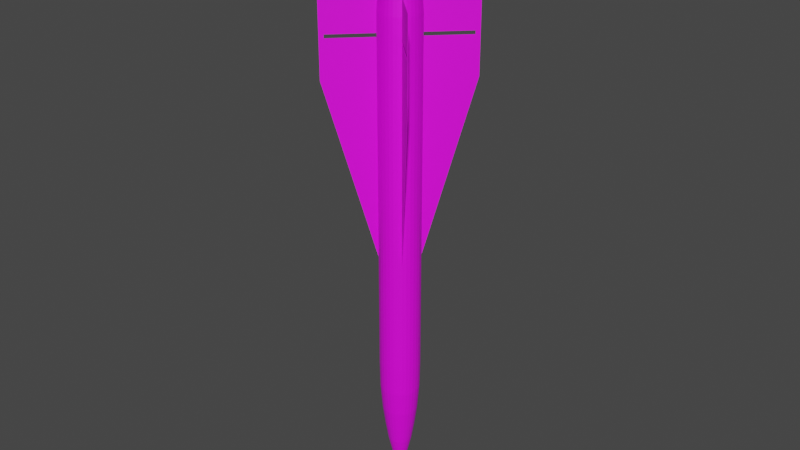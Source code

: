 # Source: MIM-23.blend  (saved by Blender 2.80.75; exported with 4.5.12 LTS)
import bpy
from mathutils import Matrix  # noqa: F401  (used for matrix-valued properties, if any)

bpy.ops.wm.read_factory_settings(use_empty=True)
scene = bpy.context.scene
scene.name = 'Scene'

# ---- collections
col_collection = bpy.data.collections.new('Collection'); scene.collection.children.link(col_collection)

# ---- images (referenced by path relative to the original .blend; pixels are not part of the script)
import os
ASSET_DIR = os.environ.get("B2B_ASSET_DIR", "")  # directory of the original .blend (textures are referenced by path, not embedded)
HERE = os.path.dirname(os.path.abspath(__file__))  # packed textures are extracted next to this script under _unpacked/

def load_image(name, relpath, width, height, colorspace="sRGB"):
    """Load a texture the original file referenced (path relative to the .blend, or extracted next to this script)."""
    p = next((c for c in (os.path.join(HERE, relpath), os.path.join(ASSET_DIR, relpath)) if relpath and os.path.exists(c)), "")
    if p:
        img = bpy.data.images.load(p, check_existing=True)
        img.name = name
    else:  # same state as the original file: an image datablock whose file is absent (Cycles renders it pink)
        img = bpy.data.images.new(name, width, height)
        img.source = "FILE"
        img.filepath = "//" + (relpath or name)
    img.colorspace_settings.name = colorspace
    return img
img_mim_23_png_001 = load_image('MIM-23.png.001', 'MIM-23.png', 1024, 1024, 'sRGB')

# ---- materials (node trees are filled in below, after node groups)
mat_mim_23 = bpy.data.materials.new('MIM-23')
mat_mim_23.use_transparent_shadow = False

# ---- material node trees
mat_mim_23.use_nodes = True; mat_mim_23.node_tree.nodes.clear()
_N = mat_mim_23.node_tree.nodes; _L = mat_mim_23.node_tree.links
n0 = _N.new('ShaderNodeOutputMaterial'); n0.name = 'Material Output'; n0.location = (300, 300)
n1 = _N.new('ShaderNodeBsdfPrincipled'); n1.name = 'Principled BSDF'; n1.location = (10, 300)
n1.distribution = 'GGX'
n1.subsurface_method = 'BURLEY'
n1.inputs[3].default_value = 1.45
n1.inputs[27].default_value = (0.0, 0.0, 0.0, 1.0)
n1.inputs[28].default_value = 1.0
n2 = _N.new('ShaderNodeTexImage'); n2.name = 'Image Texture'; n2.location = (-280, 280)
n2.image = img_mim_23_png_001
_L.new(n1.outputs[0], n0.inputs[0])
_L.new(n2.outputs[0], n1.inputs[0])
n0.is_active_output = True

# ---- world
world_world = bpy.data.worlds.new('World'); scene.world = world_world
world_world.use_nodes = True; world_world.node_tree.nodes.clear()
_N = world_world.node_tree.nodes; _L = world_world.node_tree.links
n0 = _N.new('ShaderNodeOutputWorld'); n0.name = 'World Output'; n0.location = (300, 300)
n1 = _N.new('ShaderNodeBackground'); n1.name = 'Background'; n1.location = (10, 300)
n1.inputs[0].default_value = (0.05088, 0.05088, 0.05088, 1.0)
_L.new(n1.outputs[0], n0.inputs[0])
n0.is_active_output = True
world_world.color = (0.05088, 0.05088, 0.05088)
world_world.use_sun_shadow = False
world_world.sun_shadow_jitter_overblur = 0.0

# ---- meshes
me_cylinder_001 = bpy.data.meshes.new('Cylinder.001')
me_cylinder_001.from_pydata([(0.009447, -3.22, 8.62), (0.009447, -3.439, 8.62), (0.009447, -3.22, 8.813), (0.009447, -3.439, 8.813), (-0.009447, -3.22, 8.62), (-0.009447, -3.439, 8.62), (-0.009447, -3.22, 8.813), (-0.009447, -3.439, 8.813), (0.01016, -0.9511, -2.082), (0.01016, -3.439, 6.752), (0.01016, -0.9511, 8.628), (0.01016, -3.439, 8.628), (-0.01016, -0.9511, -2.082), (-0.01016, -3.439, 6.752), (-0.01016, -0.9511, 8.628), (-0.01016, -3.439, 8.628), (-0.009389, -0.9151, 8.801), (-0.009389, -3.439, 8.801), (-0.009389, -0.9151, 10.59), (-0.009389, -3.439, 10.59), (0.009389, -0.9151, 8.801), (0.009389, -3.439, 8.801), (0.009389, -0.9151, 10.59), (0.009389, -3.439, 10.59), (0.009447, 3.22, 8.62), (0.009447, 3.439, 8.62), (0.009447, 3.22, 8.813), (0.009447, 3.439, 8.813), (-0.009447, 3.22, 8.62), (-0.009447, 3.439, 8.62), (-0.009447, 3.22, 8.813), (-0.009447, 3.439, 8.813), (0.01016, 0.9511, -2.082), (0.01016, 3.439, 6.752), (0.01016, 0.9511, 8.628), (0.01016, 3.439, 8.628), (-0.01016, 0.9511, -2.082), (-0.01016, 3.439, 6.752), (-0.01016, 0.9511, 8.628), (-0.01016, 3.439, 8.628), (-0.009389, 0.9151, 8.801), (-0.009389, 3.439, 8.801), (-0.009389, 0.9151, 10.59), (-0.009389, 3.439, 10.59), (0.009389, 0.9151, 8.801), (0.009389, 3.439, 8.801), (0.009389, 0.9151, 10.59), (0.009389, 3.439, 10.59), (-3.22, -0.009448, 8.62), (-3.439, -0.009448, 8.62), (-3.22, -0.009448, 8.813), (-3.439, -0.009448, 8.813), (-3.22, 0.009447, 8.62), (-3.439, 0.009447, 8.62), (-3.22, 0.009447, 8.813), (-3.439, 0.009447, 8.813), (-0.9511, -0.01016, -2.082), (-3.439, -0.01016, 6.752), (-0.9511, -0.01016, 8.628), (-3.439, -0.01016, 8.628), (-0.9511, 0.01016, -2.082), (-3.439, 0.01016, 6.752), (-0.9511, 0.01016, 8.628), (-3.439, 0.01016, 8.628), (-0.9151, 0.00939, 8.801), (-3.439, 0.009389, 8.801), (-0.9151, 0.00939, 10.59), (-3.439, 0.009389, 10.59), (-0.9151, -0.009389, 8.801), (-3.439, -0.00939, 8.801), (-0.9151, -0.009389, 10.59), (-3.439, -0.00939, 10.59), (3.22, -0.009446, 8.62), (3.439, -0.009446, 8.62), (3.22, -0.009446, 8.813), (3.439, -0.009446, 8.813), (3.22, 0.009449, 8.62), (3.439, 0.009449, 8.62), (3.22, 0.009449, 8.813), (3.439, 0.009449, 8.813), (0.9511, -0.01016, -2.082), (3.439, -0.01016, 6.752), (0.9511, -0.01016, 8.628), (3.439, -0.01016, 8.628), (0.9511, 0.01016, -2.082), (3.439, 0.01017, 6.752), (0.9511, 0.01016, 8.628), (3.439, 0.01017, 8.628), (0.9151, 0.00939, 8.801), (3.439, 0.009391, 8.801), (0.9151, 0.00939, 10.59), (3.439, 0.009391, 10.59), (0.9151, -0.009389, 8.801), (3.439, -0.009388, 8.801), (0.9151, -0.009389, 10.59), (3.439, -0.009388, 10.59), (-1.499e-15, 1.0, -7.752), (1.938e-15, 1.0, 9.728), (0.1951, 0.9808, -7.752), (0.1951, 0.9808, 9.728), (0.3827, 0.9239, -7.752), (0.3827, 0.9239, 9.728), (0.5556, 0.8315, -7.752), (0.5556, 0.8315, 9.728), (0.7071, 0.7071, -7.752), (0.7071, 0.7071, 9.728), (0.8315, 0.5556, -7.752), (0.8315, 0.5556, 9.728), (0.9239, 0.3827, -7.752), (0.9239, 0.3827, 9.728), (0.9808, 0.1951, -7.752), (0.9808, 0.1951, 9.728), (1.0, -4.343e-07, -7.752), (1.0, 7.344e-07, 9.728), (0.9808, -0.1951, -7.752), (0.9808, -0.1951, 9.728), (0.9239, -0.3827, -7.752), (0.9239, -0.3827, 9.728), (0.8315, -0.5556, -7.752), (0.8315, -0.5556, 9.728), (0.7071, -0.7071, -7.752), (0.7071, -0.7071, 9.728), (0.5556, -0.8315, -7.752), (0.5556, -0.8315, 9.728), (0.3827, -0.9239, -7.752), (0.3827, -0.9239, 9.728), (0.1951, -0.9808, -7.752), (0.1951, -0.9808, 9.728), (-3.258e-07, -1.0, -7.752), (-3.258e-07, -1.0, 9.728), (-0.1951, -0.9808, -7.752), (-0.1951, -0.9808, 9.728), (-0.3827, -0.9239, -7.752), (-0.3827, -0.9239, 9.728), (-0.5556, -0.8315, -7.752), (-0.5556, -0.8315, 9.728), (-0.7071, -0.7071, -7.752), (-0.7071, -0.7071, 9.728), (-0.8315, -0.5556, -7.752), (-0.8315, -0.5556, 9.728), (-0.9239, -0.3827, -7.752), (-0.9239, -0.3827, 9.728), (-0.9808, -0.1951, -7.752), (-0.9808, -0.1951, 9.728), (-1.0, 4.558e-07, -7.752), (-1.0, 1.625e-06, 9.728), (-0.9808, 0.1951, -7.752), (-0.9808, 0.1951, 9.728), (-0.9239, 0.3827, -7.752), (-0.9239, 0.3827, 9.728), (-0.8315, 0.5556, -7.752), (-0.8315, 0.5556, 9.728), (-0.7071, 0.7071, -7.752), (-0.7071, 0.7071, 9.728), (-0.5556, 0.8315, -7.752), (-0.5556, 0.8315, 9.728), (-0.3827, 0.9239, -7.752), (-0.3827, 0.9239, 9.728), (-0.1951, 0.9808, -7.752), (-0.1951, 0.9808, 9.728), (2.952e-09, 0.9688, -9.17), (0.189, 0.9502, -9.17), (0.3707, 0.895, -9.17), (0.5382, 0.8055, -9.17), (0.685, 0.685, -9.17), (0.8055, 0.5382, -9.17), (0.895, 0.3707, -9.17), (0.9502, 0.189, -9.17), (0.9688, -4.268e-07, -9.17), (0.9502, -0.189, -9.17), (0.895, -0.3707, -9.17), (0.8055, -0.5382, -9.17), (0.685, -0.685, -9.17), (0.5382, -0.8055, -9.17), (0.3707, -0.895, -9.17), (0.189, -0.9502, -9.17), (-3.127e-07, -0.9688, -9.17), (-0.189, -0.9502, -9.17), (-0.3707, -0.895, -9.17), (-0.5382, -0.8055, -9.17), (-0.685, -0.685, -9.17), (-0.8055, -0.5382, -9.17), (-0.895, -0.3707, -9.17), (-0.9502, -0.189, -9.17), (-0.9688, 4.355e-07, -9.17), (-0.9502, 0.189, -9.17), (-0.895, 0.3707, -9.17), (-0.8055, 0.5382, -9.17), (-0.685, 0.685, -9.17), (-0.5382, 0.8055, -9.17), (-0.3707, 0.895, -9.17), (-0.189, 0.9502, -9.17), (8.052e-09, 0.8657, -10.43), (0.1689, 0.8491, -10.43), (0.3313, 0.7998, -10.43), (0.481, 0.7198, -10.43), (0.6121, 0.6121, -10.43), (0.7198, 0.481, -10.43), (0.7998, 0.3313, -10.43), (0.8491, 0.1689, -10.43), (0.8657, -4.047e-07, -10.43), (0.8491, -0.1689, -10.43), (0.7998, -0.3313, -10.43), (0.7198, -0.481, -10.43), (0.6121, -0.6121, -10.43), (0.481, -0.7198, -10.43), (0.3313, -0.7998, -10.43), (0.1689, -0.8491, -10.43), (-2.74e-07, -0.8657, -10.43), (-0.1689, -0.8491, -10.43), (-0.3313, -0.7998, -10.43), (-0.481, -0.7198, -10.43), (-0.6121, -0.6121, -10.43), (-0.7198, -0.481, -10.43), (-0.7998, -0.3313, -10.43), (-0.8491, -0.1689, -10.43), (-0.8657, 3.658e-07, -10.43), (-0.8491, 0.1689, -10.43), (-0.7998, 0.3313, -10.43), (-0.7198, 0.481, -10.43), (-0.6121, 0.6121, -10.43), (-0.481, 0.7198, -10.43), (-0.3313, 0.7998, -10.43), (-0.1689, 0.8491, -10.43), (8.852e-07, 0.7308, -11.44), (0.1426, 0.7168, -11.44), (0.2797, 0.6752, -11.44), (0.406, 0.6076, -11.44), (0.5167, 0.5167, -11.44), (0.6076, 0.406, -11.44), (0.6752, 0.2797, -11.44), (0.7168, 0.1426, -11.44), (0.7308, -3.756e-07, -11.44), (0.7168, -0.1426, -11.44), (0.6752, -0.2797, -11.44), (0.6076, -0.406, -11.44), (0.5167, -0.5167, -11.44), (0.406, -0.6076, -11.44), (0.2797, -0.6752, -11.44), (0.1426, -0.7168, -11.44), (6.47e-07, -0.7308, -11.44), (-0.1426, -0.7168, -11.44), (-0.2797, -0.6752, -11.44), (-0.406, -0.6076, -11.44), (-0.5167, -0.5167, -11.44), (-0.6076, -0.406, -11.44), (-0.6752, -0.2797, -11.44), (-0.7168, -0.1426, -11.44), (-0.7308, 2.749e-07, -11.44), (-0.7168, 0.1426, -11.44), (-0.6752, 0.2797, -11.44), (-0.6076, 0.406, -11.44), (-0.5167, 0.5167, -11.44), (-0.406, 0.6076, -11.44), (-0.2797, 0.6752, -11.44), (-0.1426, 0.7168, -11.44), (2.403e-08, 0.5839, -12.34), (0.1139, 0.5727, -12.34), (0.2234, 0.5394, -12.34), (0.3244, 0.4855, -12.34), (0.4129, 0.4129, -12.34), (0.4855, 0.3244, -12.34), (0.5394, 0.2234, -12.34), (0.5727, 0.1139, -12.34), (0.5839, -3.494e-07, -12.34), (0.5727, -0.1139, -12.34), (0.5394, -0.2234, -12.34), (0.4855, -0.3244, -12.34), (0.4129, -0.4129, -12.34), (0.3244, -0.4855, -12.34), (0.2234, -0.5394, -12.34), (0.1139, -0.5727, -12.34), (-1.662e-07, -0.5839, -12.34), (-0.1139, -0.5727, -12.34), (-0.2234, -0.5394, -12.34), (-0.3244, -0.4855, -12.34), (-0.4129, -0.4129, -12.34), (-0.4855, -0.3244, -12.34), (-0.5394, -0.2234, -12.34), (-0.5727, -0.1139, -12.34), (-0.5839, 1.703e-07, -12.34), (-0.5727, 0.1139, -12.34), (-0.5394, 0.2234, -12.34), (-0.4855, 0.3244, -12.34), (-0.4129, 0.4129, -12.34), (-0.3244, 0.4855, -12.34), (-0.2234, 0.5394, -12.34), (-0.1139, 0.5727, -12.34), (2.625e-06, 0.4069, -13.11), (0.07938, 0.399, -13.11), (0.1557, 0.3759, -13.11), (0.226, 0.3383, -13.11), (0.2877, 0.2877, -13.11), (0.3383, 0.226, -13.11), (0.3759, 0.1557, -13.11), (0.399, 0.07937, -13.11), (0.4069, -3.127e-07, -13.11), (0.399, -0.07937, -13.11), (0.3759, -0.1557, -13.11), (0.3383, -0.226, -13.11), (0.2877, -0.2877, -13.11), (0.226, -0.3383, -13.11), (0.1557, -0.3759, -13.11), (0.07938, -0.399, -13.11), (2.492e-06, -0.4069, -13.11), (-0.07937, -0.399, -13.11), (-0.1557, -0.3759, -13.11), (-0.226, -0.3383, -13.11), (-0.2877, -0.2877, -13.11), (-0.3383, -0.226, -13.11), (-0.3759, -0.1557, -13.11), (-0.399, -0.07937, -13.11), (-0.4069, 4.949e-08, -13.11), (-0.399, 0.07937, -13.11), (-0.3759, 0.1557, -13.11), (-0.3383, 0.226, -13.11), (-0.2877, 0.2877, -13.11), (-0.226, 0.3383, -13.11), (-0.1557, 0.3759, -13.11), (-0.07937, 0.399, -13.11), (2.641e-06, 0.2273, -13.81), (0.04435, 0.223, -13.81), (0.08699, 0.21, -13.81), (0.1263, 0.189, -13.81), (0.1607, 0.1607, -13.81), (0.189, 0.1263, -13.81), (0.21, 0.08699, -13.81), (0.223, 0.04435, -13.81), (0.2273, -2.718e-07, -13.81), (0.223, -0.04435, -13.81), (0.21, -0.08699, -13.81), (0.189, -0.1263, -13.81), (0.1607, -0.1607, -13.81), (0.1263, -0.189, -13.81), (0.08699, -0.21, -13.81), (0.04435, -0.223, -13.81), (2.567e-06, -0.2273, -13.81), (-0.04435, -0.223, -13.81), (-0.08699, -0.21, -13.81), (-0.1263, -0.189, -13.81), (-0.1607, -0.1607, -13.81), (-0.189, -0.1263, -13.81), (-0.21, -0.08699, -13.81), (-0.223, -0.04435, -13.81), (-0.2273, -6.947e-08, -13.81), (-0.223, 0.04435, -13.81), (-0.21, 0.08699, -13.81), (-0.189, 0.1263, -13.81), (-0.1607, 0.1607, -13.81), (-0.1263, 0.189, -13.81), (-0.08699, 0.21, -13.81), (-0.04435, 0.223, -13.81), (6.107e-06, -2.286e-07, -14.44), (-0.294, 0.7099, 13.48), (-0.4269, 0.6389, 13.48), (-0.5433, 0.5433, 13.48), (-0.6389, 0.4269, 13.48), (-0.7099, 0.294, 13.48), (-0.7536, 0.1499, 13.48), (-0.7684, 1.471e-06, 13.48), (-0.7536, -0.1499, 13.48), (-0.7099, -0.294, 13.48), (-0.6389, -0.4269, 13.48), (-0.5433, -0.5433, 13.48), (-0.4269, -0.6389, 13.48), (-0.294, -0.7099, 13.48), (-0.1499, -0.7536, 13.48), (-1.953e-06, -0.7684, 13.48), (0.1499, -0.7536, 13.48), (0.294, -0.7099, 13.48), (0.4269, -0.6389, 13.48), (0.5433, -0.5433, 13.48), (0.6389, -0.4269, 13.48), (0.7099, -0.294, 13.48), (0.7536, -0.1499, 13.48), (0.7684, 7.875e-07, 13.48), (0.7536, 0.1499, 13.48), (0.7099, 0.294, 13.48), (0.6389, 0.4269, 13.48), (0.5433, 0.5433, 13.48), (0.4269, 0.6389, 13.48), (0.294, 0.7099, 13.48), (0.1499, 0.7536, 13.48), (-1.703e-06, 0.7684, 13.48), (-0.1499, 0.7536, 13.48), (-0.2797, 0.6752, 13.79), (-0.406, 0.6077, 13.79), (-0.5168, 0.5168, 13.79), (-0.6077, 0.4061, 13.79), (-0.6752, 0.2797, 13.79), (-0.7168, 0.1426, 13.79), (-0.7309, 1.434e-06, 13.79), (-0.7168, -0.1426, 13.79), (-0.6752, -0.2797, 13.79), (-0.6077, -0.406, 13.79), (-0.5168, -0.5168, 13.79), (-0.4061, -0.6077, 13.79), (-0.2797, -0.6752, 13.79), (-0.1426, -0.7168, 13.79), (-1.946e-06, -0.7309, 13.79), (0.1426, -0.7168, 13.79), (0.2797, -0.6752, 13.79), (0.406, -0.6077, 13.79), (0.5168, -0.5168, 13.79), (0.6077, -0.406, 13.79), (0.6752, -0.2797, 13.79), (0.7168, -0.1426, 13.79), (0.7309, 7.801e-07, 13.79), (0.7168, 0.1426, 13.79), (0.6752, 0.2797, 13.79), (0.6077, 0.406, 13.79), (0.5168, 0.5168, 13.79), (0.406, 0.6077, 13.79), (0.2797, 0.6752, 13.79), (0.1426, 0.7168, 13.79), (-1.719e-06, 0.7309, 13.79), (-0.1426, 0.7168, 13.79), (0.6389, 0.4269, 13.79), (0.5433, 0.5433, 13.79), (0.7099, 0.294, 13.79), (0.7536, 0.1499, 13.79), (0.7684, 7.875e-07, 13.79), (0.7536, -0.1499, 13.79), (0.7099, -0.294, 13.79), (0.6389, -0.4269, 13.79), (0.5433, -0.5433, 13.79), (0.4269, -0.6389, 13.79), (0.294, -0.7099, 13.79), (0.1499, -0.7536, 13.79), (-1.953e-06, -0.7684, 13.79), (-0.1499, -0.7536, 13.79), (-0.294, -0.7099, 13.79), (-0.4269, -0.6389, 13.79), (-0.5433, -0.5433, 13.79), (-0.6389, -0.4269, 13.79), (-0.7099, -0.294, 13.79), (-0.7536, -0.1499, 13.79), (-0.7684, 1.471e-06, 13.79), (-0.7536, 0.1499, 13.79), (-0.7099, 0.294, 13.79), (-0.6389, 0.4269, 13.79), (-0.5433, 0.5433, 13.79), (-0.4269, 0.6389, 13.79), (-0.294, 0.7099, 13.79), (-0.1499, 0.7536, 13.79), (-1.703e-06, 0.7684, 13.79), (0.4269, 0.6389, 13.79), (0.294, 0.7099, 13.79), (0.1499, 0.7536, 13.79), (0.1244, 0.0831, 11.78), (0.1058, 0.1058, 11.78), (0.1382, 0.05724, 11.78), (0.1467, 0.02918, 11.78), (0.1496, 6.582e-07, 11.78), (0.1467, -0.02918, 11.78), (0.1382, -0.05724, 11.78), (0.1244, -0.0831, 11.78), (0.1058, -0.1058, 11.78), (0.0831, -0.1244, 11.78), (0.05724, -0.1382, 11.78), (0.02918, -0.1467, 11.78), (-9.768e-08, -0.1496, 11.78), (-0.02918, -0.1467, 11.78), (-0.05724, -0.1382, 11.78), (-0.0831, -0.1244, 11.78), (-0.1058, -0.1058, 11.78), (-0.1244, -0.0831, 11.78), (-0.1382, -0.05724, 11.78), (-0.1467, -0.02918, 11.78), (-0.1496, 8.249e-07, 11.78), (-0.1467, 0.02918, 11.78), (-0.1382, 0.05724, 11.78), (-0.1244, 0.0831, 11.78), (-0.1058, 0.1058, 11.78), (-0.0831, 0.1244, 11.78), (-0.05724, 0.1382, 11.78), (-0.02918, 0.1467, 11.78), (-2.468e-07, 0.1496, 11.78), (0.0831, 0.1244, 11.78), (0.05724, 0.1382, 11.78), (0.02918, 0.1467, 11.78), (0.6077, 0.406, 11.78), (0.5168, 0.5168, 11.78), (0.6752, 0.2797, 11.78), (0.7168, 0.1426, 11.78), (0.7309, 7.801e-07, 11.78), (0.7168, -0.1426, 11.78), (0.6752, -0.2797, 11.78), (0.6077, -0.406, 11.78), (0.5168, -0.5168, 11.78), (0.406, -0.6077, 11.78), (0.2797, -0.6752, 11.78), (0.1426, -0.7168, 11.78), (-2.239e-07, -0.7309, 11.78), (-0.1426, -0.7168, 11.78), (-0.2797, -0.6752, 11.78), (-0.406, -0.6077, 11.78), (-0.5168, -0.5168, 11.78), (-0.6077, -0.406, 11.78), (-0.6752, -0.2797, 11.78), (-0.7168, -0.1426, 11.78), (-0.7309, 1.434e-06, 11.78), (-0.7168, 0.1426, 11.78), (-0.6752, 0.2797, 11.78), (-0.6077, 0.4061, 11.78), (-0.5168, 0.5168, 11.78), (-0.406, 0.6077, 11.78), (-0.2797, 0.6752, 11.78), (-0.1426, 0.7168, 11.78), (3.455e-09, 0.7309, 11.78), (0.406, 0.6077, 11.78), (0.2797, 0.6752, 11.78), (0.1426, 0.7168, 11.78), (0.5633, 0.3764, 13.78), (0.4791, 0.4791, 13.78), (0.6259, 0.2593, 13.78), (0.6645, 0.1322, 13.78), (0.6775, 2.888e-07, 13.78), (0.6645, -0.1322, 13.78), (0.6259, -0.2593, 13.78), (0.5633, -0.3764, 13.78), (0.4791, -0.4791, 13.78), (0.3764, -0.5633, 13.78), (0.2593, -0.6259, 13.78), (0.1322, -0.6645, 13.78), (-1.287e-05, -0.6775, 13.78), (-0.1322, -0.6645, 13.78), (-0.2593, -0.6259, 13.78), (-0.3764, -0.5633, 13.78), (-0.4791, -0.4791, 13.78), (-0.5633, -0.3764, 13.78), (-0.6259, -0.2593, 13.78), (-0.6645, -0.1322, 13.78), (-0.6775, 9.958e-07, 13.78), (-0.6645, 0.1322, 13.78), (-0.6259, 0.2593, 13.78), (-0.5633, 0.3764, 13.78), (-0.4791, 0.4791, 13.78), (-0.3764, 0.5633, 13.78), (-0.2593, 0.6259, 13.78), (-0.1322, 0.6645, 13.78), (-1.358e-05, 0.6775, 13.78), (0.3764, 0.5633, 13.78), (0.2593, 0.6259, 13.78), (0.1322, 0.6645, 13.78), (0.597, 0.3989, 13.78), (0.5077, 0.5077, 13.78), (0.6633, 0.2748, 13.78), (0.7042, 0.1401, 13.78), (0.718, 2.377e-07, 13.78), (0.7042, -0.1401, 13.78), (0.6633, -0.2748, 13.78), (0.597, -0.3989, 13.78), (0.5077, -0.5077, 13.78), (0.3989, -0.597, 13.78), (0.2747, -0.6633, 13.78), (0.1401, -0.7042, 13.78), (-1.289e-05, -0.718, 13.78), (-0.1401, -0.7042, 13.78), (-0.2748, -0.6633, 13.78), (-0.3989, -0.597, 13.78), (-0.5077, -0.5077, 13.78), (-0.597, -0.3989, 13.78), (-0.6633, -0.2748, 13.78), (-0.7042, -0.1401, 13.78), (-0.718, 1.037e-06, 13.78), (-0.7042, 0.1401, 13.78), (-0.6633, 0.2748, 13.78), (-0.597, 0.3989, 13.78), (-0.5077, 0.5077, 13.78), (-0.3989, 0.597, 13.78), (-0.2748, 0.6633, 13.78), (-0.1401, 0.7042, 13.78), (-1.361e-05, 0.718, 13.78), (0.3989, 0.597, 13.78), (0.2747, 0.6633, 13.78), (0.1401, 0.7042, 13.78), (0.1001, 0.06689, 11.81), (0.08513, 0.08514, 11.81), (0.1112, 0.04608, 11.81), (0.1181, 0.02349, 11.81), (0.1204, 5.497e-07, 11.81), (0.1181, -0.02349, 11.81), (0.1112, -0.04608, 11.81), (0.1001, -0.06689, 11.81), (0.08513, -0.08514, 11.81), (0.06689, -0.1001, 11.81), (0.04607, -0.1112, 11.81), (0.02349, -0.1181, 11.81), (-3.569e-06, -0.1204, 11.81), (-0.02349, -0.1181, 11.81), (-0.04608, -0.1112, 11.81), (-0.0669, -0.1001, 11.81), (-0.08514, -0.08514, 11.81), (-0.1001, -0.06689, 11.81), (-0.1112, -0.04608, 11.81), (-0.1181, -0.02349, 11.81), (-0.1204, 6.753e-07, 11.81), (-0.1181, 0.02349, 11.81), (-0.1112, 0.04608, 11.81), (-0.1001, 0.06689, 11.81), (-0.08514, 0.08514, 11.81), (-0.0669, 0.1001, 11.81), (-0.04608, 0.1112, 11.81), (-0.02349, 0.1181, 11.81), (-3.695e-06, 0.1204, 11.81), (0.06689, 0.1001, 11.81), (0.04607, 0.1112, 11.81), (0.02349, 0.1181, 11.81)], [], [(0, 2, 3, 1), (2, 3, 7, 6), (6, 4, 5, 7), (4, 5, 1, 0), (2, 0, 4, 6), (7, 5, 1, 3), (8, 10, 11, 9), (10, 14, 15, 11), (14, 12, 13, 15), (12, 8, 9, 13), (15, 13, 9, 11), (16, 17, 19, 18), (18, 19, 23, 22), (22, 23, 21, 20), (20, 21, 17, 16), (23, 19, 17, 21), (24, 25, 27, 26), (26, 30, 31, 27), (30, 31, 29, 28), (28, 24, 25, 29), (26, 30, 28, 24), (31, 27, 25, 29), (32, 33, 35, 34), (34, 35, 39, 38), (38, 39, 37, 36), (36, 37, 33, 32), (39, 35, 33, 37), (40, 42, 43, 41), (42, 46, 47, 43), (46, 44, 45, 47), (44, 40, 41, 45), (47, 45, 41, 43), (48, 50, 51, 49), (50, 51, 55, 54), (54, 52, 53, 55), (52, 53, 49, 48), (50, 48, 52, 54), (55, 53, 49, 51), (56, 58, 59, 57), (58, 62, 63, 59), (62, 60, 61, 63), (60, 56, 57, 61), (63, 61, 57, 59), (64, 65, 67, 66), (66, 67, 71, 70), (70, 71, 69, 68), (68, 69, 65, 64), (71, 67, 65, 69), (72, 73, 75, 74), (74, 78, 79, 75), (78, 79, 77, 76), (76, 72, 73, 77), (74, 78, 76, 72), (79, 75, 73, 77), (80, 81, 83, 82), (82, 83, 87, 86), (86, 87, 85, 84), (84, 85, 81, 80), (87, 83, 81, 85), (88, 90, 91, 89), (90, 94, 95, 91), (94, 92, 93, 95), (92, 88, 89, 93), (95, 93, 89, 91), (96, 97, 99, 98), (98, 99, 101, 100), (100, 101, 103, 102), (102, 103, 105, 104), (104, 105, 107, 106), (106, 107, 109, 108), (108, 109, 111, 110), (110, 111, 113, 112), (112, 113, 115, 114), (114, 115, 117, 116), (116, 117, 119, 118), (118, 119, 121, 120), (120, 121, 123, 122), (122, 123, 125, 124), (124, 125, 127, 126), (126, 127, 129, 128), (128, 129, 131, 130), (130, 131, 133, 132), (132, 133, 135, 134), (134, 135, 137, 136), (136, 137, 139, 138), (138, 139, 141, 140), (140, 141, 143, 142), (142, 143, 145, 144), (144, 145, 147, 146), (146, 147, 149, 148), (148, 149, 151, 150), (150, 151, 153, 152), (152, 153, 155, 154), (154, 155, 157, 156), (109, 107, 378, 377), (156, 157, 159, 158), (158, 159, 97, 96), (98, 100, 162, 161), (175, 176, 208, 207), (116, 118, 171, 170), (134, 136, 180, 179), (152, 154, 189, 188), (108, 110, 167, 166), (126, 128, 176, 175), (144, 146, 185, 184), (100, 102, 163, 162), (118, 120, 172, 171), (136, 138, 181, 180), (154, 156, 190, 189), (110, 112, 168, 167), (128, 130, 177, 176), (146, 148, 186, 185), (102, 104, 164, 163), (120, 122, 173, 172), (138, 140, 182, 181), (156, 158, 191, 190), (112, 114, 169, 168), (130, 132, 178, 177), (148, 150, 187, 186), (104, 106, 165, 164), (122, 124, 174, 173), (140, 142, 183, 182), (96, 98, 161, 160), (158, 96, 160, 191), (114, 116, 170, 169), (132, 134, 179, 178), (150, 152, 188, 187), (106, 108, 166, 165), (124, 126, 175, 174), (142, 144, 184, 183), (210, 211, 243, 242), (162, 163, 195, 194), (189, 190, 222, 221), (176, 177, 209, 208), (163, 164, 196, 195), (190, 191, 223, 222), (177, 178, 210, 209), (164, 165, 197, 196), (191, 160, 192, 223), (178, 179, 211, 210), (165, 166, 198, 197), (179, 180, 212, 211), (166, 167, 199, 198), (180, 181, 213, 212), (167, 168, 200, 199), (181, 182, 214, 213), (168, 169, 201, 200), (182, 183, 215, 214), (169, 170, 202, 201), (183, 184, 216, 215), (170, 171, 203, 202), (184, 185, 217, 216), (171, 172, 204, 203), (185, 186, 218, 217), (172, 173, 205, 204), (186, 187, 219, 218), (173, 174, 206, 205), (160, 161, 193, 192), (187, 188, 220, 219), (174, 175, 207, 206), (161, 162, 194, 193), (188, 189, 221, 220), (245, 246, 278, 277), (197, 198, 230, 229), (211, 212, 244, 243), (198, 199, 231, 230), (212, 213, 245, 244), (199, 200, 232, 231), (213, 214, 246, 245), (200, 201, 233, 232), (214, 215, 247, 246), (201, 202, 234, 233), (215, 216, 248, 247), (202, 203, 235, 234), (216, 217, 249, 248), (203, 204, 236, 235), (217, 218, 250, 249), (204, 205, 237, 236), (218, 219, 251, 250), (205, 206, 238, 237), (192, 193, 225, 224), (219, 220, 252, 251), (206, 207, 239, 238), (193, 194, 226, 225), (220, 221, 253, 252), (207, 208, 240, 239), (194, 195, 227, 226), (221, 222, 254, 253), (208, 209, 241, 240), (195, 196, 228, 227), (222, 223, 255, 254), (209, 210, 242, 241), (196, 197, 229, 228), (223, 192, 224, 255), (280, 281, 313, 312), (232, 233, 265, 264), (246, 247, 279, 278), (233, 234, 266, 265), (247, 248, 280, 279), (234, 235, 267, 266), (248, 249, 281, 280), (235, 236, 268, 267), (249, 250, 282, 281), (236, 237, 269, 268), (250, 251, 283, 282), (237, 238, 270, 269), (224, 225, 257, 256), (251, 252, 284, 283), (238, 239, 271, 270), (225, 226, 258, 257), (252, 253, 285, 284), (239, 240, 272, 271), (226, 227, 259, 258), (253, 254, 286, 285), (240, 241, 273, 272), (227, 228, 260, 259), (254, 255, 287, 286), (241, 242, 274, 273), (228, 229, 261, 260), (255, 224, 256, 287), (242, 243, 275, 274), (229, 230, 262, 261), (243, 244, 276, 275), (230, 231, 263, 262), (244, 245, 277, 276), (231, 232, 264, 263), (288, 289, 321, 320), (267, 268, 300, 299), (281, 282, 314, 313), (268, 269, 301, 300), (282, 283, 315, 314), (269, 270, 302, 301), (256, 257, 289, 288), (283, 284, 316, 315), (270, 271, 303, 302), (257, 258, 290, 289), (284, 285, 317, 316), (271, 272, 304, 303), (258, 259, 291, 290), (285, 286, 318, 317), (272, 273, 305, 304), (259, 260, 292, 291), (286, 287, 319, 318), (273, 274, 306, 305), (260, 261, 293, 292), (287, 256, 288, 319), (274, 275, 307, 306), (261, 262, 294, 293), (275, 276, 308, 307), (262, 263, 295, 294), (276, 277, 309, 308), (263, 264, 296, 295), (277, 278, 310, 309), (264, 265, 297, 296), (278, 279, 311, 310), (265, 266, 298, 297), (279, 280, 312, 311), (266, 267, 299, 298), (323, 324, 352), (315, 316, 348, 347), (302, 303, 335, 334), (289, 290, 322, 321), (316, 317, 349, 348), (303, 304, 336, 335), (290, 291, 323, 322), (317, 318, 350, 349), (304, 305, 337, 336), (291, 292, 324, 323), (318, 319, 351, 350), (305, 306, 338, 337), (292, 293, 325, 324), (319, 288, 320, 351), (306, 307, 339, 338), (293, 294, 326, 325), (307, 308, 340, 339), (294, 295, 327, 326), (308, 309, 341, 340), (295, 296, 328, 327), (309, 310, 342, 341), (296, 297, 329, 328), (310, 311, 343, 342), (297, 298, 330, 329), (311, 312, 344, 343), (298, 299, 331, 330), (312, 313, 345, 344), (299, 300, 332, 331), (313, 314, 346, 345), (300, 301, 333, 332), (314, 315, 347, 346), (301, 302, 334, 333), (117, 115, 374, 373), (350, 351, 352), (337, 338, 352), (324, 325, 352), (351, 320, 352), (338, 339, 352), (325, 326, 352), (339, 340, 352), (326, 327, 352), (340, 341, 352), (327, 328, 352), (341, 342, 352), (328, 329, 352), (342, 343, 352), (329, 330, 352), (343, 344, 352), (330, 331, 352), (344, 345, 352), (331, 332, 352), (345, 346, 352), (332, 333, 352), (346, 347, 352), (333, 334, 352), (320, 321, 352), (347, 348, 352), (334, 335, 352), (321, 322, 352), (348, 349, 352), (335, 336, 352), (322, 323, 352), (349, 350, 352), (336, 337, 352), (97, 159, 384, 383), (99, 97, 383, 382), (143, 141, 361, 360), (125, 123, 370, 369), (107, 105, 379, 378), (151, 149, 357, 356), (133, 131, 366, 365), (115, 113, 375, 374), (159, 157, 353, 384), (141, 139, 362, 361), (123, 121, 371, 370), (105, 103, 380, 379), (149, 147, 358, 357), (131, 129, 367, 366), (113, 111, 376, 375), (157, 155, 354, 353), (139, 137, 363, 362), (121, 119, 372, 371), (103, 101, 381, 380), (147, 145, 359, 358), (129, 127, 368, 367), (111, 109, 377, 376), (155, 153, 355, 354), (137, 135, 364, 363), (119, 117, 373, 372), (101, 99, 382, 381), (145, 143, 360, 359), (127, 125, 369, 368), (363, 364, 432, 433), (135, 133, 365, 364), (153, 151, 356, 355), (403, 404, 488, 489), (377, 378, 417, 419), (364, 365, 431, 432), (383, 384, 444, 445), (378, 379, 418, 417), (365, 366, 430, 431), (384, 353, 443, 444), (379, 380, 446, 418), (366, 367, 429, 430), (353, 354, 442, 443), (380, 381, 447, 446), (367, 368, 428, 429), (354, 355, 441, 442), (381, 382, 448, 447), (368, 369, 427, 428), (355, 356, 440, 441), (382, 383, 445, 448), (369, 370, 426, 427), (356, 357, 439, 440), (370, 371, 425, 426), (357, 358, 438, 439), (371, 372, 424, 425), (358, 359, 437, 438), (372, 373, 423, 424), (359, 360, 436, 437), (373, 374, 422, 423), (360, 361, 435, 436), (374, 375, 421, 422), (361, 362, 434, 435), (375, 376, 420, 421), (362, 363, 433, 434), (376, 377, 419, 420), (411, 410, 417, 418), (410, 409, 419, 417), (409, 408, 420, 419), (408, 407, 421, 420), (407, 406, 422, 421), (406, 405, 423, 422), (405, 404, 424, 423), (404, 403, 425, 424), (403, 402, 426, 425), (402, 401, 427, 426), (401, 400, 428, 427), (400, 399, 429, 428), (399, 398, 430, 429), (398, 397, 431, 430), (397, 396, 432, 431), (396, 395, 433, 432), (395, 394, 434, 433), (394, 393, 435, 434), (393, 392, 436, 435), (392, 391, 437, 436), (391, 390, 438, 437), (390, 389, 439, 438), (389, 388, 440, 439), (388, 387, 441, 440), (387, 386, 442, 441), (386, 385, 443, 442), (385, 416, 444, 443), (416, 415, 445, 444), (412, 411, 418, 446), (413, 412, 446, 447), (414, 413, 447, 448), (415, 414, 448, 445), (463, 462, 558, 559), (389, 390, 502, 503), (402, 403, 489, 490), (388, 389, 503, 504), (401, 402, 490, 491), (387, 388, 504, 505), (400, 401, 491, 492), (386, 387, 505, 506), (399, 400, 492, 493), (385, 386, 506, 507), (398, 399, 493, 494), (416, 385, 507, 508), (397, 398, 494, 495), (410, 411, 482, 481), (415, 416, 508, 509), (396, 397, 495, 496), (409, 410, 481, 483), (411, 412, 510, 482), (395, 396, 496, 497), (408, 409, 483, 484), (412, 413, 511, 510), (394, 395, 497, 498), (407, 408, 484, 485), (413, 414, 512, 511), (393, 394, 498, 499), (406, 407, 485, 486), (414, 415, 509, 512), (392, 393, 499, 500), (405, 406, 486, 487), (391, 392, 500, 501), (404, 405, 487, 488), (390, 391, 501, 502), (450, 449, 481, 482), (449, 451, 483, 481), (451, 452, 484, 483), (452, 453, 485, 484), (453, 454, 486, 485), (454, 455, 487, 486), (455, 456, 488, 487), (456, 457, 489, 488), (457, 458, 490, 489), (458, 459, 491, 490), (459, 460, 492, 491), (460, 461, 493, 492), (461, 462, 494, 493), (462, 463, 495, 494), (463, 464, 496, 495), (464, 465, 497, 496), (465, 466, 498, 497), (466, 467, 499, 498), (467, 468, 500, 499), (468, 469, 501, 500), (469, 470, 502, 501), (470, 471, 503, 502), (471, 472, 504, 503), (472, 473, 505, 504), (473, 474, 506, 505), (474, 475, 507, 506), (475, 476, 508, 507), (476, 477, 509, 508), (478, 450, 482, 510), (479, 478, 510, 511), (480, 479, 511, 512), (477, 480, 512, 509), (533, 532, 596, 597), (449, 450, 546, 545), (477, 476, 572, 573), (464, 463, 559, 560), (451, 449, 545, 547), (450, 478, 574, 546), (465, 464, 560, 561), (452, 451, 547, 548), (478, 479, 575, 574), (466, 465, 561, 562), (453, 452, 548, 549), (479, 480, 576, 575), (467, 466, 562, 563), (454, 453, 549, 550), (480, 477, 573, 576), (468, 467, 563, 564), (455, 454, 550, 551), (469, 468, 564, 565), (456, 455, 551, 552), (470, 469, 565, 566), (457, 456, 552, 553), (471, 470, 566, 567), (458, 457, 553, 554), (472, 471, 567, 568), (459, 458, 554, 555), (473, 472, 568, 569), (460, 459, 555, 556), (474, 473, 569, 570), (461, 460, 556, 557), (475, 474, 570, 571), (462, 461, 557, 558), (476, 475, 571, 572), (514, 513, 545, 546), (513, 515, 547, 545), (515, 516, 548, 547), (516, 517, 549, 548), (517, 518, 550, 549), (518, 519, 551, 550), (519, 520, 552, 551), (520, 521, 553, 552), (521, 522, 554, 553), (522, 523, 555, 554), (523, 524, 556, 555), (524, 525, 557, 556), (525, 526, 558, 557), (526, 527, 559, 558), (527, 528, 560, 559), (528, 529, 561, 560), (529, 530, 562, 561), (530, 531, 563, 562), (531, 532, 564, 563), (532, 533, 565, 564), (533, 534, 566, 565), (534, 535, 567, 566), (535, 536, 568, 567), (536, 537, 569, 568), (537, 538, 570, 569), (538, 539, 571, 570), (539, 540, 572, 571), (540, 541, 573, 572), (542, 514, 546, 574), (543, 542, 574, 575), (544, 543, 575, 576), (541, 544, 576, 573), (608, 605, 604, 603, 602, 601, 600, 599, 598, 597, 596, 595, 594, 593, 592, 591, 590, 589, 588, 587, 586, 585, 584, 583, 582, 581, 580, 579, 577, 578, 606, 607), (520, 519, 583, 584), (534, 533, 597, 598), (521, 520, 584, 585), (535, 534, 598, 599), (522, 521, 585, 586), (536, 535, 599, 600), (523, 522, 586, 587), (537, 536, 600, 601), (524, 523, 587, 588), (538, 537, 601, 602), (525, 524, 588, 589), (539, 538, 602, 603), (526, 525, 589, 590), (540, 539, 603, 604), (527, 526, 590, 591), (513, 514, 578, 577), (541, 540, 604, 605), (528, 527, 591, 592), (515, 513, 577, 579), (514, 542, 606, 578), (529, 528, 592, 593), (516, 515, 579, 580), (542, 543, 607, 606), (530, 529, 593, 594), (517, 516, 580, 581), (543, 544, 608, 607), (531, 530, 594, 595), (518, 517, 581, 582), (544, 541, 605, 608), (532, 531, 595, 596), (519, 518, 582, 583)])
_uv = me_cylinder_001.uv_layers.new(name='UVMap')
_uv.uv.foreach_set('vector', [0.0281, 0.423, 0.0281, 0.4305, 0.01963, 0.4305, 0.01963, 0.423, 0.153, 0.2803, 0.153, 0.2718, 0.1523, 0.2718, 0.1523, 0.2803, 0.0281, 0.4305, 0.0281, 0.423, 0.01963, 0.423, 0.01963, 0.4305, 0.1523, 0.2803, 0.1523, 0.2718, 0.153, 0.2718, 0.153, 0.2803, 0.153, 0.4305, 0.153, 0.423, 0.1523, 0.423, 0.1523, 0.4305, 0.1523, 0.4305, 0.1523, 0.423, 0.153, 0.423, 0.153, 0.4305, 0.1043, 0.3834, 0.1043, 0.1033, 0.03922, 0.1033, 0.03922, 0.1523, 0.1531, 0.3681, 0.1523, 0.3681, 0.1523, 0.2718, 0.1531, 0.2718, 0.1043, 0.1033, 0.1043, 0.3834, 0.03922, 0.1523, 0.03922, 0.1033, 0.1523, 0.009027, 0.1531, 0.009027, 0.1531, 0.3508, 0.1523, 0.3508, 0.1523, 0.4233, 0.1523, 0.3508, 0.1531, 0.3508, 0.1531, 0.4233, 0.1173, 0.43, 0.01963, 0.43, 0.01963, 0.4994, 0.1173, 0.4994, 0.1523, 0.3695, 0.1523, 0.2718, 0.153, 0.2718, 0.153, 0.3695, 0.1173, 0.4994, 0.01963, 0.4994, 0.01963, 0.43, 0.1173, 0.43, 0.153, 0.3695, 0.153, 0.2718, 0.1523, 0.2718, 0.1523, 0.3695, 0.153, 0.4994, 0.1523, 0.4994, 0.1523, 0.43, 0.153, 0.43, 0.2772, 0.423, 0.2857, 0.423, 0.2857, 0.4305, 0.2772, 0.4305, 0.153, 0.5294, 0.1523, 0.5294, 0.1523, 0.5379, 0.153, 0.5379, 0.2772, 0.4305, 0.2857, 0.4305, 0.2857, 0.423, 0.2772, 0.423, 0.1523, 0.5294, 0.153, 0.5294, 0.153, 0.5379, 0.1523, 0.5379, 0.153, 0.4305, 0.1523, 0.4305, 0.1523, 0.423, 0.153, 0.423, 0.1523, 0.4305, 0.153, 0.4305, 0.153, 0.423, 0.1523, 0.423, 0.2294, 0.3922, 0.162, 0.153, 0.162, 0.1021, 0.2294, 0.1021, 0.1531, 0.4416, 0.1531, 0.5379, 0.1523, 0.5379, 0.1523, 0.4416, 0.2294, 0.1021, 0.162, 0.1021, 0.162, 0.153, 0.2294, 0.3922, 0.1523, 0.009027, 0.1523, 0.3508, 0.1531, 0.3508, 0.1531, 0.009027, 0.1523, 0.4233, 0.1531, 0.4233, 0.1531, 0.3508, 0.1523, 0.3508, 0.1881, 0.43, 0.1881, 0.4994, 0.2857, 0.4994, 0.2857, 0.43, 0.1523, 0.4403, 0.153, 0.4403, 0.153, 0.5379, 0.1523, 0.5379, 0.1881, 0.4994, 0.1881, 0.43, 0.2857, 0.43, 0.2857, 0.4994, 0.153, 0.4403, 0.1523, 0.4403, 0.1523, 0.5379, 0.153, 0.5379, 0.153, 0.4994, 0.153, 0.43, 0.1523, 0.43, 0.1523, 0.4994, 0.0281, 0.423, 0.0281, 0.4305, 0.01963, 0.4305, 0.01963, 0.423, 0.0281, 0.4045, 0.01963, 0.4045, 0.01963, 0.4052, 0.0281, 0.4052, 0.0281, 0.4305, 0.0281, 0.423, 0.01963, 0.423, 0.01963, 0.4305, 0.0281, 0.4052, 0.01963, 0.4052, 0.01963, 0.4045, 0.0281, 0.4045, 0.1523, 0.4305, 0.1523, 0.423, 0.153, 0.423, 0.153, 0.4305, 0.153, 0.4305, 0.153, 0.423, 0.1523, 0.423, 0.1523, 0.4305, 0.1043, 0.3834, 0.1043, 0.1033, 0.03922, 0.1033, 0.03922, 0.1523, 0.1159, 0.4045, 0.1159, 0.4052, 0.01963, 0.4052, 0.01963, 0.4045, 0.1043, 0.1033, 0.1043, 0.3834, 0.03922, 0.1523, 0.03922, 0.1033, 0.1531, 0.009027, 0.1523, 0.009027, 0.1523, 0.3508, 0.1531, 0.3508, 0.1531, 0.4233, 0.1531, 0.3508, 0.1523, 0.3508, 0.1523, 0.4233, 0.1173, 0.43, 0.01963, 0.43, 0.01963, 0.4994, 0.1173, 0.4994, 0.1173, 0.4052, 0.01963, 0.4052, 0.01963, 0.4045, 0.1173, 0.4045, 0.1173, 0.4994, 0.01963, 0.4994, 0.01963, 0.43, 0.1173, 0.43, 0.1173, 0.4045, 0.01963, 0.4045, 0.01963, 0.4052, 0.1173, 0.4052, 0.1523, 0.4994, 0.153, 0.4994, 0.153, 0.43, 0.1523, 0.43, 0.2772, 0.423, 0.2857, 0.423, 0.2857, 0.4305, 0.2772, 0.4305, 0.2772, 0.4045, 0.2772, 0.4052, 0.2857, 0.4052, 0.2857, 0.4045, 0.2772, 0.4305, 0.2857, 0.4305, 0.2857, 0.423, 0.2772, 0.423, 0.2772, 0.4052, 0.2772, 0.4045, 0.2857, 0.4045, 0.2857, 0.4052, 0.1523, 0.4305, 0.153, 0.4305, 0.153, 0.423, 0.1523, 0.423, 0.153, 0.4305, 0.1523, 0.4305, 0.1523, 0.423, 0.153, 0.423, 0.3038, 0.3922, 0.2364, 0.153, 0.2364, 0.1021, 0.3038, 0.1021, 0.1895, 0.4045, 0.2857, 0.4045, 0.2857, 0.4052, 0.1895, 0.4052, 0.3076, 0.2791, 0.2403, 0.2791, 0.2403, 0.2283, 0.3076, -0.01101, 0.1531, 0.009027, 0.1531, 0.3508, 0.1523, 0.3508, 0.1523, 0.009027, 0.1531, 0.4233, 0.1523, 0.4233, 0.1523, 0.3508, 0.1531, 0.3508, 0.1881, 0.43, 0.1881, 0.4994, 0.2857, 0.4994, 0.2857, 0.43, 0.1881, 0.4052, 0.1881, 0.4045, 0.2857, 0.4045, 0.2857, 0.4052, 0.1881, 0.4994, 0.1881, 0.43, 0.2857, 0.43, 0.2857, 0.4994, 0.1881, 0.4045, 0.1881, 0.4052, 0.2857, 0.4052, 0.2857, 0.4045, 0.1523, 0.4994, 0.1523, 0.43, 0.153, 0.43, 0.153, 0.4994, 1.0, 0.01524, 1.0, 0.9844, 0.9896, 0.9844, 0.9896, 0.01524, 0.9896, 0.01524, 0.9896, 0.9844, 0.9791, 0.9844, 0.9791, 0.01524, 0.9791, 0.01524, 0.9791, 0.9844, 0.9687, 0.9844, 0.9687, 0.01524, 0.2777, 0.0008288, 0.2777, 0.4585, 0.2647, 0.4585, 0.2647, 0.0008538, 0.2647, 0.0008538, 0.2647, 0.4585, 0.2516, 0.4585, 0.2516, 0.0008789, 0.9478, 0.01524, 0.9478, 0.9844, 0.9373, 0.9844, 0.9373, 0.01524, 0.9373, 0.01524, 0.9373, 0.9844, 0.9269, 0.9844, 0.9269, 0.01524, 0.9269, 0.01524, 0.9269, 0.9844, 0.9164, 0.9844, 0.9164, 0.01524, 0.9164, 0.01524, 0.9164, 0.9844, 0.906, 0.9844, 0.906, 0.01524, 0.906, 0.01524, 0.906, 0.9844, 0.8955, 0.9844, 0.8955, 0.01524, 0.8955, 0.01524, 0.8955, 0.9844, 0.8851, 0.9844, 0.8851, 0.01524, 0.2774, 0.0008298, 0.2774, 0.4585, 0.2643, 0.4585, 0.2643, 0.0008548, 0.2643, 0.0008548, 0.2643, 0.4585, 0.2512, 0.4585, 0.2512, 0.0008799, 0.8642, 0.01524, 0.8642, 0.9844, 0.8537, 0.9844, 0.8537, 0.01524, 0.8537, 0.01524, 0.8537, 0.9844, 0.8433, 0.9844, 0.8433, 0.01524, 0.8433, 0.01524, 0.8433, 0.9844, 0.8328, 0.9844, 0.8328, 0.01524, 0.8328, 0.01524, 0.8328, 0.9844, 0.8224, 0.9844, 0.8224, 0.01524, 0.8224, 0.01524, 0.8224, 0.9844, 0.8119, 0.9844, 0.8119, 0.01524, 0.8119, 0.01524, 0.8119, 0.9844, 0.8015, 0.9844, 0.8015, 0.01524, 0.2778, 0.0008299, 0.2778, 0.4585, 0.2647, 0.4585, 0.2647, 0.0008548, 0.2647, 0.0008548, 0.2647, 0.4585, 0.2517, 0.4585, 0.2517, 0.0008799, 0.7806, 0.01524, 0.7806, 0.9844, 0.7702, 0.9844, 0.7702, 0.01524, 0.7702, 0.01524, 0.7702, 0.9844, 0.7597, 0.9844, 0.7597, 0.01524, 0.7597, 0.01524, 0.7597, 0.9844, 0.7493, 0.9844, 0.7493, 0.01524, 0.7493, 0.01524, 0.7493, 0.9844, 0.7388, 0.9844, 0.7388, 0.01524, 0.7388, 0.01524, 0.7388, 0.9844, 0.7284, 0.9844, 0.7284, 0.01524, 0.7284, 0.01524, 0.7284, 0.9844, 0.7179, 0.9844, 0.7179, 0.01524, 0.2775, 0.0008298, 0.2775, 0.4585, 0.2644, 0.4585, 0.2644, 0.0008547, 0.2644, 0.0008547, 0.2644, 0.4585, 0.2513, 0.4585, 0.2513, 0.0008798, 0.697, 0.01524, 0.697, 0.9844, 0.6866, 0.9844, 0.6866, 0.01524, 0.9172, 0.01195, 0.9598, 0.01195, 0.9281, 0.9157, 0.8954, 0.9157, 0.6866, 0.01524, 0.6866, 0.9844, 0.6761, 0.9844, 0.6761, 0.01524, 0.6761, 0.01524, 0.6761, 0.9844, 0.6657, 0.9844, 0.6657, 0.01524, 1.498, 1.046, 1.526, 1.046, 1.524, 0.8339, 1.497, 0.8339, 1.497, 0.8339, 1.469, 0.8339, 1.469, 0.6451, 1.494, 0.6451, 1.412, 1.046, 1.386, 1.046, 1.388, 0.8339, 1.413, 0.8339, 1.386, 1.046, 1.363, 1.046, 1.366, 0.8339, 1.388, 0.8339, 1.363, 1.046, 1.386, 1.046, 1.388, 0.8339, 1.366, 0.8339, 1.526, 1.046, 1.498, 1.046, 1.497, 0.8339, 1.524, 0.8339, 1.498, 1.046, 1.469, 1.046, 1.469, 0.8339, 1.497, 0.8339, 1.469, 1.046, 1.498, 1.046, 1.497, 0.8339, 1.469, 0.8339, 1.526, 1.046, 1.552, 1.046, 1.549, 0.8339, 1.524, 0.8339, 1.386, 1.046, 1.363, 1.046, 1.366, 0.8339, 1.388, 0.8339, 1.363, 1.046, 1.386, 1.046, 1.388, 0.8339, 1.366, 0.8339, 1.386, 1.046, 1.412, 1.046, 1.413, 0.8339, 1.388, 0.8339, 1.498, 1.046, 1.469, 1.046, 1.469, 0.8339, 1.497, 0.8339, 1.469, 1.046, 1.44, 1.046, 1.44, 0.8339, 1.469, 0.8339, 1.498, 1.046, 1.526, 1.046, 1.524, 0.8339, 1.497, 0.8339, 1.552, 1.046, 1.574, 1.046, 1.571, 0.8339, 1.549, 0.8339, 1.574, 1.046, 1.552, 1.046, 1.549, 0.8339, 1.571, 0.8339, 1.386, 1.046, 1.412, 1.046, 1.413, 0.8339, 1.388, 0.8339, 1.412, 1.046, 1.44, 1.046, 1.44, 0.8339, 1.413, 0.8339, 1.469, 1.046, 1.44, 1.046, 1.44, 0.8339, 1.469, 0.8339, 1.44, 1.046, 1.412, 1.046, 1.413, 0.8339, 1.44, 0.8339, 1.526, 1.046, 1.552, 1.046, 1.549, 0.8339, 1.524, 0.8339, 1.574, 1.046, 1.552, 1.046, 1.549, 0.8339, 1.571, 0.8339, 1.552, 1.046, 1.526, 1.046, 1.524, 0.8339, 1.549, 0.8339, 1.412, 1.046, 1.44, 1.046, 1.44, 0.8339, 1.413, 0.8339, 1.469, 1.046, 1.498, 1.046, 1.497, 0.8339, 1.469, 0.8339, 1.44, 1.046, 1.469, 1.046, 1.469, 0.8339, 1.44, 0.8339, 1.44, 1.046, 1.412, 1.046, 1.413, 0.8339, 1.44, 0.8339, 1.412, 1.046, 1.386, 1.046, 1.388, 0.8339, 1.413, 0.8339, 1.552, 1.046, 1.574, 1.046, 1.571, 0.8339, 1.549, 0.8339, 1.552, 1.046, 1.526, 1.046, 1.524, 0.8339, 1.549, 0.8339, 1.526, 1.046, 1.498, 1.046, 1.497, 0.8339, 1.524, 0.8339, 1.44, 1.046, 1.469, 1.046, 1.469, 0.8339, 1.44, 0.8339, 1.419, 0.6451, 1.397, 0.6451, 1.408, 0.495, 1.427, 0.495, 1.524, 0.8339, 1.549, 0.8339, 1.541, 0.6451, 1.518, 0.6451, 1.388, 0.8339, 1.413, 0.8339, 1.419, 0.6451, 1.397, 0.6451, 1.469, 0.8339, 1.44, 0.8339, 1.444, 0.6451, 1.469, 0.6451, 1.549, 0.8339, 1.571, 0.8339, 1.56, 0.6451, 1.541, 0.6451, 1.413, 0.8339, 1.44, 0.8339, 1.444, 0.6451, 1.419, 0.6451, 1.44, 0.8339, 1.413, 0.8339, 1.419, 0.6451, 1.444, 0.6451, 1.571, 0.8339, 1.549, 0.8339, 1.541, 0.6451, 1.56, 0.6451, 1.44, 0.8339, 1.469, 0.8339, 1.469, 0.6451, 1.444, 0.6451, 1.413, 0.8339, 1.388, 0.8339, 1.397, 0.6451, 1.419, 0.6451, 1.549, 0.8339, 1.524, 0.8339, 1.518, 0.6451, 1.541, 0.6451, 1.388, 0.8339, 1.366, 0.8339, 1.377, 0.6451, 1.397, 0.6451, 1.524, 0.8339, 1.497, 0.8339, 1.494, 0.6451, 1.518, 0.6451, 1.366, 0.8339, 1.388, 0.8339, 1.397, 0.6451, 1.377, 0.6451, 1.497, 0.8339, 1.469, 0.8339, 1.469, 0.6451, 1.494, 0.6451, 1.388, 0.8339, 1.413, 0.8339, 1.419, 0.6451, 1.397, 0.6451, 1.469, 0.8339, 1.44, 0.8339, 1.444, 0.6451, 1.469, 0.6451, 1.413, 0.8339, 1.44, 0.8339, 1.444, 0.6451, 1.419, 0.6451, 1.44, 0.8339, 1.413, 0.8339, 1.419, 0.6451, 1.444, 0.6451, 1.44, 0.8339, 1.469, 0.8339, 1.469, 0.6451, 1.444, 0.6451, 1.413, 0.8339, 1.388, 0.8339, 1.397, 0.6451, 1.419, 0.6451, 1.469, 0.8339, 1.497, 0.8339, 1.494, 0.6451, 1.469, 0.6451, 1.388, 0.8339, 1.366, 0.8339, 1.377, 0.6451, 1.397, 0.6451, 1.497, 0.8339, 1.524, 0.8339, 1.518, 0.6451, 1.494, 0.6451, 1.571, 0.8339, 1.549, 0.8339, 1.541, 0.6451, 1.56, 0.6451, 1.524, 0.8339, 1.549, 0.8339, 1.541, 0.6451, 1.518, 0.6451, 1.549, 0.8339, 1.524, 0.8339, 1.518, 0.6451, 1.541, 0.6451, 1.469, 0.8339, 1.497, 0.8339, 1.494, 0.6451, 1.469, 0.6451, 1.549, 0.8339, 1.571, 0.8339, 1.56, 0.6451, 1.541, 0.6451, 1.524, 0.8339, 1.497, 0.8339, 1.494, 0.6451, 1.518, 0.6451, 1.497, 0.8339, 1.524, 0.8339, 1.518, 0.6451, 1.494, 0.6451, 1.366, 0.8339, 1.388, 0.8339, 1.397, 0.6451, 1.377, 0.6451, 1.408, 0.495, 1.427, 0.495, 1.435, 0.3604, 1.42, 0.3604, 1.541, 0.6451, 1.518, 0.6451, 1.511, 0.495, 1.529, 0.495, 1.397, 0.6451, 1.377, 0.6451, 1.392, 0.495, 1.408, 0.495, 1.518, 0.6451, 1.494, 0.6451, 1.49, 0.495, 1.511, 0.495, 1.377, 0.6451, 1.397, 0.6451, 1.408, 0.495, 1.392, 0.495, 1.494, 0.6451, 1.469, 0.6451, 1.469, 0.495, 1.49, 0.495, 1.397, 0.6451, 1.419, 0.6451, 1.427, 0.495, 1.408, 0.495, 1.469, 0.6451, 1.444, 0.6451, 1.447, 0.495, 1.469, 0.495, 1.419, 0.6451, 1.444, 0.6451, 1.447, 0.495, 1.427, 0.495, 1.444, 0.6451, 1.419, 0.6451, 1.427, 0.495, 1.447, 0.495, 1.444, 0.6451, 1.469, 0.6451, 1.469, 0.495, 1.447, 0.495, 1.419, 0.6451, 1.397, 0.6451, 1.408, 0.495, 1.427, 0.495, 1.469, 0.6451, 1.494, 0.6451, 1.49, 0.495, 1.469, 0.495, 1.397, 0.6451, 1.377, 0.6451, 1.392, 0.495, 1.408, 0.495, 1.494, 0.6451, 1.518, 0.6451, 1.511, 0.495, 1.49, 0.495, 1.56, 0.6451, 1.541, 0.6451, 1.529, 0.495, 1.546, 0.495, 1.518, 0.6451, 1.541, 0.6451, 1.529, 0.495, 1.511, 0.495, 1.541, 0.6451, 1.518, 0.6451, 1.511, 0.495, 1.529, 0.495, 1.469, 0.6451, 1.494, 0.6451, 1.49, 0.495, 1.469, 0.495, 1.541, 0.6451, 1.56, 0.6451, 1.546, 0.495, 1.529, 0.495, 1.518, 0.6451, 1.494, 0.6451, 1.49, 0.495, 1.511, 0.495, 1.494, 0.6451, 1.518, 0.6451, 1.511, 0.495, 1.49, 0.495, 1.377, 0.6451, 1.397, 0.6451, 1.408, 0.495, 1.392, 0.495, 1.494, 0.6451, 1.469, 0.6451, 1.469, 0.495, 1.49, 0.495, 1.518, 0.6451, 1.541, 0.6451, 1.529, 0.495, 1.511, 0.495, 1.397, 0.6451, 1.419, 0.6451, 1.427, 0.495, 1.408, 0.495, 1.469, 0.6451, 1.444, 0.6451, 1.447, 0.495, 1.469, 0.495, 1.541, 0.6451, 1.56, 0.6451, 1.546, 0.495, 1.529, 0.495, 1.419, 0.6451, 1.444, 0.6451, 1.447, 0.495, 1.427, 0.495, 1.444, 0.6451, 1.419, 0.6451, 1.427, 0.495, 1.447, 0.495, 1.56, 0.6451, 1.541, 0.6451, 1.529, 0.495, 1.546, 0.495, 1.444, 0.6451, 1.469, 0.6451, 1.469, 0.495, 1.447, 0.495, 1.469, 0.3604, 1.486, 0.3604, 1.481, 0.2445, 1.469, 0.2445, 1.469, 0.495, 1.447, 0.495, 1.452, 0.3604, 1.469, 0.3604, 1.427, 0.495, 1.447, 0.495, 1.452, 0.3604, 1.435, 0.3604, 1.447, 0.495, 1.427, 0.495, 1.435, 0.3604, 1.452, 0.3604, 1.447, 0.495, 1.469, 0.495, 1.469, 0.3604, 1.452, 0.3604, 1.427, 0.495, 1.408, 0.495, 1.42, 0.3604, 1.435, 0.3604, 1.469, 0.495, 1.49, 0.495, 1.486, 0.3604, 1.469, 0.3604, 1.408, 0.495, 1.392, 0.495, 1.407, 0.3604, 1.42, 0.3604, 1.49, 0.495, 1.511, 0.495, 1.502, 0.3604, 1.486, 0.3604, 1.546, 0.495, 1.529, 0.495, 1.517, 0.3604, 1.53, 0.3604, 1.511, 0.495, 1.529, 0.495, 1.517, 0.3604, 1.502, 0.3604, 1.529, 0.495, 1.511, 0.495, 1.502, 0.3604, 1.517, 0.3604, 1.469, 0.495, 1.49, 0.495, 1.486, 0.3604, 1.469, 0.3604, 1.529, 0.495, 1.546, 0.495, 1.53, 0.3604, 1.517, 0.3604, 1.511, 0.495, 1.49, 0.495, 1.486, 0.3604, 1.502, 0.3604, 1.49, 0.495, 1.511, 0.495, 1.502, 0.3604, 1.486, 0.3604, 1.392, 0.495, 1.408, 0.495, 1.42, 0.3604, 1.407, 0.3604, 1.49, 0.495, 1.469, 0.495, 1.469, 0.3604, 1.486, 0.3604, 1.511, 0.495, 1.529, 0.495, 1.517, 0.3604, 1.502, 0.3604, 1.408, 0.495, 1.427, 0.495, 1.435, 0.3604, 1.42, 0.3604, 1.469, 0.495, 1.447, 0.495, 1.452, 0.3604, 1.469, 0.3604, 1.529, 0.495, 1.546, 0.495, 1.53, 0.3604, 1.517, 0.3604, 1.427, 0.495, 1.447, 0.495, 1.452, 0.3604, 1.435, 0.3604, 1.447, 0.495, 1.427, 0.495, 1.435, 0.3604, 1.452, 0.3604, 1.546, 0.495, 1.529, 0.495, 1.517, 0.3604, 1.53, 0.3604, 1.447, 0.495, 1.469, 0.495, 1.469, 0.3604, 1.452, 0.3604, 1.427, 0.495, 1.408, 0.495, 1.42, 0.3604, 1.435, 0.3604, 1.529, 0.495, 1.511, 0.495, 1.502, 0.3604, 1.517, 0.3604, 1.408, 0.495, 1.392, 0.495, 1.407, 0.3604, 1.42, 0.3604, 1.511, 0.495, 1.49, 0.495, 1.486, 0.3604, 1.502, 0.3604, 1.392, 0.495, 1.408, 0.495, 1.42, 0.3604, 1.407, 0.3604, 1.49, 0.495, 1.469, 0.495, 1.469, 0.3604, 1.486, 0.3604, 1.469, 0.2445, 1.481, 0.2445, 1.475, 0.1407, 1.469, 0.1407, 1.42, 0.3604, 1.407, 0.3604, 1.426, 0.2445, 1.435, 0.2445, 1.486, 0.3604, 1.502, 0.3604, 1.492, 0.2445, 1.481, 0.2445, 1.53, 0.3604, 1.517, 0.3604, 1.503, 0.2445, 1.512, 0.2445, 1.502, 0.3604, 1.517, 0.3604, 1.503, 0.2445, 1.492, 0.2445, 1.517, 0.3604, 1.502, 0.3604, 1.492, 0.2445, 1.503, 0.2445, 1.469, 0.3604, 1.486, 0.3604, 1.481, 0.2445, 1.469, 0.2445, 1.517, 0.3604, 1.53, 0.3604, 1.512, 0.2445, 1.503, 0.2445, 1.502, 0.3604, 1.486, 0.3604, 1.481, 0.2445, 1.492, 0.2445, 1.486, 0.3604, 1.502, 0.3604, 1.492, 0.2445, 1.481, 0.2445, 1.407, 0.3604, 1.42, 0.3604, 1.435, 0.2445, 1.426, 0.2445, 1.486, 0.3604, 1.469, 0.3604, 1.469, 0.2445, 1.481, 0.2445, 1.502, 0.3604, 1.517, 0.3604, 1.503, 0.2445, 1.492, 0.2445, 1.42, 0.3604, 1.435, 0.3604, 1.445, 0.2445, 1.435, 0.2445, 1.469, 0.3604, 1.452, 0.3604, 1.457, 0.2445, 1.469, 0.2445, 1.517, 0.3604, 1.53, 0.3604, 1.512, 0.2445, 1.503, 0.2445, 1.435, 0.3604, 1.452, 0.3604, 1.457, 0.2445, 1.445, 0.2445, 1.452, 0.3604, 1.435, 0.3604, 1.445, 0.2445, 1.457, 0.2445, 1.53, 0.3604, 1.517, 0.3604, 1.503, 0.2445, 1.512, 0.2445, 1.452, 0.3604, 1.469, 0.3604, 1.469, 0.2445, 1.457, 0.2445, 1.435, 0.3604, 1.42, 0.3604, 1.435, 0.2445, 1.445, 0.2445, 1.517, 0.3604, 1.502, 0.3604, 1.492, 0.2445, 1.503, 0.2445, 1.42, 0.3604, 1.407, 0.3604, 1.426, 0.2445, 1.435, 0.2445, 1.502, 0.3604, 1.486, 0.3604, 1.481, 0.2445, 1.492, 0.2445, 1.407, 0.3604, 1.42, 0.3604, 1.435, 0.2445, 1.426, 0.2445, 1.486, 0.3604, 1.469, 0.3604, 1.469, 0.2445, 1.481, 0.2445, 1.42, 0.3604, 1.435, 0.3604, 1.445, 0.2445, 1.435, 0.2445, 1.469, 0.3604, 1.452, 0.3604, 1.457, 0.2445, 1.469, 0.2445, 1.435, 0.3604, 1.452, 0.3604, 1.457, 0.2445, 1.445, 0.2445, 1.452, 0.3604, 1.435, 0.3604, 1.445, 0.2445, 1.457, 0.2445, 1.452, 0.3604, 1.469, 0.3604, 1.469, 0.2445, 1.457, 0.2445, 1.435, 0.3604, 1.42, 0.3604, 1.435, 0.2445, 1.445, 0.2445, 1.488, 0.1407, 1.493, 0.1407, 1.469, 0.0458, 1.503, 0.2445, 1.512, 0.2445, 1.493, 0.1407, 1.488, 0.1407, 1.492, 0.2445, 1.481, 0.2445, 1.475, 0.1407, 1.482, 0.1407, 1.481, 0.2445, 1.492, 0.2445, 1.482, 0.1407, 1.475, 0.1407, 1.426, 0.2445, 1.435, 0.2445, 1.45, 0.1407, 1.445, 0.1407, 1.481, 0.2445, 1.469, 0.2445, 1.469, 0.1407, 1.475, 0.1407, 1.492, 0.2445, 1.503, 0.2445, 1.488, 0.1407, 1.482, 0.1407, 1.435, 0.2445, 1.445, 0.2445, 1.456, 0.1407, 1.45, 0.1407, 1.469, 0.2445, 1.457, 0.2445, 1.462, 0.1407, 1.469, 0.1407, 1.503, 0.2445, 1.512, 0.2445, 1.493, 0.1407, 1.488, 0.1407, 1.445, 0.2445, 1.457, 0.2445, 1.462, 0.1407, 1.456, 0.1407, 1.457, 0.2445, 1.445, 0.2445, 1.456, 0.1407, 1.462, 0.1407, 1.512, 0.2445, 1.503, 0.2445, 1.488, 0.1407, 1.493, 0.1407, 1.457, 0.2445, 1.469, 0.2445, 1.469, 0.1407, 1.462, 0.1407, 1.445, 0.2445, 1.435, 0.2445, 1.45, 0.1407, 1.456, 0.1407, 1.503, 0.2445, 1.492, 0.2445, 1.482, 0.1407, 1.488, 0.1407, 1.435, 0.2445, 1.426, 0.2445, 1.445, 0.1407, 1.45, 0.1407, 1.492, 0.2445, 1.481, 0.2445, 1.475, 0.1407, 1.482, 0.1407, 1.426, 0.2445, 1.435, 0.2445, 1.45, 0.1407, 1.445, 0.1407, 1.481, 0.2445, 1.469, 0.2445, 1.469, 0.1407, 1.475, 0.1407, 1.435, 0.2445, 1.445, 0.2445, 1.456, 0.1407, 1.45, 0.1407, 1.469, 0.2445, 1.457, 0.2445, 1.462, 0.1407, 1.469, 0.1407, 1.445, 0.2445, 1.457, 0.2445, 1.462, 0.1407, 1.456, 0.1407, 1.457, 0.2445, 1.445, 0.2445, 1.456, 0.1407, 1.462, 0.1407, 1.457, 0.2445, 1.469, 0.2445, 1.469, 0.1407, 1.462, 0.1407, 1.445, 0.2445, 1.435, 0.2445, 1.45, 0.1407, 1.456, 0.1407, 1.469, 0.2445, 1.481, 0.2445, 1.475, 0.1407, 1.469, 0.1407, 1.435, 0.2445, 1.426, 0.2445, 1.445, 0.1407, 1.45, 0.1407, 1.481, 0.2445, 1.492, 0.2445, 1.482, 0.1407, 1.475, 0.1407, 1.512, 0.2445, 1.503, 0.2445, 1.488, 0.1407, 1.493, 0.1407, 1.492, 0.2445, 1.503, 0.2445, 1.488, 0.1407, 1.482, 0.1407, 1.503, 0.2445, 1.492, 0.2445, 1.482, 0.1407, 1.488, 0.1407, 0.7288, 0.01195, 0.775, 0.01195, 0.7861, 0.9157, 0.7506, 0.9157, 1.456, 0.1407, 1.462, 0.1407, 1.469, 0.0458, 1.462, 0.1407, 1.456, 0.1407, 1.469, 0.0458, 1.493, 0.1407, 1.488, 0.1407, 1.469, 0.0458, 1.462, 0.1407, 1.469, 0.1407, 1.469, 0.0458, 1.456, 0.1407, 1.45, 0.1407, 1.469, 0.0458, 1.488, 0.1407, 1.482, 0.1407, 1.469, 0.0458, 1.45, 0.1407, 1.445, 0.1407, 1.469, 0.0458, 1.482, 0.1407, 1.475, 0.1407, 1.469, 0.0458, 1.445, 0.1407, 1.45, 0.1407, 1.469, 0.0458, 1.475, 0.1407, 1.469, 0.1407, 1.469, 0.0458, 1.45, 0.1407, 1.456, 0.1407, 1.469, 0.0458, 1.469, 0.1407, 1.462, 0.1407, 1.469, 0.0458, 1.456, 0.1407, 1.462, 0.1407, 1.469, 0.0458, 1.462, 0.1407, 1.456, 0.1407, 1.469, 0.0458, 1.462, 0.1407, 1.469, 0.1407, 1.469, 0.0458, 1.456, 0.1407, 1.45, 0.1407, 1.469, 0.0458, 1.469, 0.1407, 1.475, 0.1407, 1.469, 0.0458, 1.45, 0.1407, 1.445, 0.1407, 1.469, 0.0458, 1.475, 0.1407, 1.482, 0.1407, 1.469, 0.0458, 1.493, 0.1407, 1.488, 0.1407, 1.469, 0.0458, 1.482, 0.1407, 1.488, 0.1407, 1.469, 0.0458, 1.488, 0.1407, 1.482, 0.1407, 1.469, 0.0458, 1.469, 0.1407, 1.475, 0.1407, 1.469, 0.0458, 1.488, 0.1407, 1.493, 0.1407, 1.469, 0.0458, 1.482, 0.1407, 1.475, 0.1407, 1.469, 0.0458, 1.475, 0.1407, 1.482, 0.1407, 1.469, 0.0458, 1.445, 0.1407, 1.45, 0.1407, 1.469, 0.0458, 1.475, 0.1407, 1.469, 0.1407, 1.469, 0.0458, 1.482, 0.1407, 1.488, 0.1407, 1.469, 0.0458, 1.45, 0.1407, 1.456, 0.1407, 1.469, 0.0458, 1.469, 0.1407, 1.462, 0.1407, 1.469, 0.0458, 0.823, 0.01195, 0.775, 0.01195, 0.7861, 0.9157, 0.823, 0.9157, 0.8711, 0.01195, 0.823, 0.01195, 0.823, 0.9157, 0.8599, 0.9157, 0.775, 0.01195, 0.7288, 0.01195, 0.7506, 0.9157, 0.7861, 0.9157, 0.9172, 0.01195, 0.9598, 0.01195, 0.9281, 0.9157, 0.8954, 0.9157, 0.2516, 0.4585, 0.2647, 0.4585, 0.2654, 0.6116, 0.2554, 0.6117, 0.9598, 0.01195, 0.9172, 0.01195, 0.8954, 0.9157, 0.9281, 0.9157, 0.7288, 0.01195, 0.775, 0.01195, 0.7861, 0.9157, 0.7506, 0.9157, 0.775, 0.01195, 0.823, 0.01195, 0.823, 0.9157, 0.7861, 0.9157, 0.775, 0.01195, 0.7288, 0.01195, 0.7506, 0.9157, 0.7861, 0.9157, 0.7288, 0.01195, 0.6862, 0.01195, 0.7179, 0.9157, 0.7506, 0.9157, 0.2512, 0.4585, 0.2643, 0.4585, 0.2651, 0.6116, 0.2551, 0.6117, 0.2647, 0.4585, 0.2777, 0.4585, 0.2755, 0.6116, 0.2654, 0.6116, 0.9172, 0.01195, 0.8711, 0.01195, 0.8599, 0.9157, 0.8954, 0.9157, 0.775, 0.01195, 0.823, 0.01195, 0.823, 0.9157, 0.7861, 0.9157, 0.823, 0.01195, 0.8711, 0.01195, 0.8599, 0.9157, 0.823, 0.9157, 0.7288, 0.01195, 0.6862, 0.01195, 0.7179, 0.9157, 0.7506, 0.9157, 0.2517, 0.4585, 0.2647, 0.4585, 0.2655, 0.6116, 0.2555, 0.6117, 0.2643, 0.4585, 0.2774, 0.4585, 0.2752, 0.6116, 0.2651, 0.6116, 0.9598, 0.01195, 0.9172, 0.01195, 0.8954, 0.9157, 0.9281, 0.9157, 0.8711, 0.01195, 0.823, 0.01195, 0.823, 0.9157, 0.8599, 0.9157, 0.823, 0.01195, 0.8711, 0.01195, 0.8599, 0.9157, 0.823, 0.9157, 0.8711, 0.01195, 0.9172, 0.01195, 0.8954, 0.9157, 0.8599, 0.9157, 0.2513, 0.4585, 0.2644, 0.4585, 0.2652, 0.6116, 0.2551, 0.6117, 0.2647, 0.4585, 0.2778, 0.4585, 0.2756, 0.6116, 0.2655, 0.6116, 0.6862, 0.01195, 0.7288, 0.01195, 0.7506, 0.9157, 0.7179, 0.9157, 0.9172, 0.01195, 0.8711, 0.01195, 0.8599, 0.9157, 0.8954, 0.9157, 0.823, 0.01195, 0.775, 0.01195, 0.7861, 0.9157, 0.823, 0.9157, 0.8711, 0.01195, 0.9172, 0.01195, 0.8954, 0.9157, 0.8599, 0.9157, 0.6892, 0.9157, 0.7179, 0.9157, 0.7179, 0.9904, 0.6892, 0.9904, 0.6862, 0.01195, 0.7288, 0.01195, 0.7506, 0.9157, 0.7179, 0.9157, 0.2644, 0.4585, 0.2775, 0.4585, 0.2752, 0.6116, 0.2652, 0.6116, 0.1456, 0.03666, 0.1545, 0.04749, 0.1545, 0.04749, 0.1456, 0.03666, 0.8954, 0.9157, 0.9281, 0.9157, 0.9281, 0.9904, 0.8954, 0.9904, 0.7179, 0.9157, 0.7506, 0.9157, 0.7506, 0.9904, 0.7179, 0.9904, 0.823, 0.9157, 0.7861, 0.9157, 0.7861, 0.9904, 0.823, 0.9904, 0.9281, 0.9157, 0.9568, 0.9157, 0.9568, 0.9904, 0.9281, 0.9904, 0.7506, 0.9157, 0.7861, 0.9157, 0.7861, 0.9904, 0.7506, 0.9904, 0.7861, 0.9157, 0.7506, 0.9157, 0.7506, 0.9904, 0.7861, 0.9904, 0.9568, 0.9157, 0.9281, 0.9157, 0.9281, 0.9904, 0.9568, 0.9904, 0.7861, 0.9157, 0.823, 0.9157, 0.823, 0.9904, 0.7861, 0.9904, 0.7506, 0.9157, 0.7179, 0.9157, 0.7179, 0.9904, 0.7506, 0.9904, 0.9281, 0.9157, 0.8954, 0.9157, 0.8954, 0.9904, 0.9281, 0.9904, 0.823, 0.9157, 0.8599, 0.9157, 0.8599, 0.9904, 0.823, 0.9904, 0.7179, 0.9157, 0.6892, 0.9157, 0.6892, 0.9904, 0.7179, 0.9904, 0.8954, 0.9157, 0.8599, 0.9157, 0.8599, 0.9904, 0.8954, 0.9904, 0.8599, 0.9157, 0.8954, 0.9157, 0.8954, 0.9904, 0.8599, 0.9904, 0.9568, 0.9157, 0.9281, 0.9157, 0.9281, 0.9904, 0.9568, 0.9904, 0.8599, 0.9157, 0.823, 0.9157, 0.823, 0.9904, 0.8599, 0.9904, 0.8954, 0.9157, 0.9281, 0.9157, 0.9281, 0.9904, 0.8954, 0.9904, 0.9281, 0.9157, 0.8954, 0.9157, 0.8954, 0.9904, 0.9281, 0.9904, 0.9281, 0.9157, 0.9568, 0.9157, 0.9568, 0.9904, 0.9281, 0.9904, 0.8954, 0.9157, 0.8599, 0.9157, 0.8599, 0.9904, 0.8954, 0.9904, 0.6892, 0.9157, 0.7179, 0.9157, 0.7179, 0.9904, 0.6892, 0.9904, 0.8599, 0.9157, 0.823, 0.9157, 0.823, 0.9904, 0.8599, 0.9904, 0.7179, 0.9157, 0.7506, 0.9157, 0.7506, 0.9904, 0.7179, 0.9904, 0.823, 0.9157, 0.7861, 0.9157, 0.7861, 0.9904, 0.823, 0.9904, 0.7506, 0.9157, 0.7861, 0.9157, 0.7861, 0.9904, 0.7506, 0.9904, 0.7861, 0.9157, 0.7506, 0.9157, 0.7506, 0.9904, 0.7861, 0.9904, 0.7861, 0.9157, 0.823, 0.9157, 0.823, 0.9904, 0.7861, 0.9904, 0.7506, 0.9157, 0.7179, 0.9157, 0.7179, 0.9904, 0.7506, 0.9904, 0.823, 0.9157, 0.8599, 0.9157, 0.8599, 0.9904, 0.823, 0.9904, 0.7179, 0.9157, 0.6892, 0.9157, 0.6892, 0.9904, 0.7179, 0.9904, 0.8599, 0.9157, 0.8954, 0.9157, 0.8954, 0.9904, 0.8599, 0.9904, 0.1456, 0.1377, 0.1545, 0.1269, 0.1575, 0.1289, 0.1482, 0.1403, 0.1545, 0.1269, 0.1611, 0.1145, 0.1645, 0.1159, 0.1575, 0.1289, 0.1611, 0.1145, 0.1651, 0.1011, 0.1687, 0.1018, 0.1645, 0.1159, 0.1651, 0.1011, 0.1665, 0.08718, 0.1702, 0.08718, 0.1687, 0.1018, 0.1665, 0.08718, 0.1651, 0.07325, 0.1687, 0.07253, 0.1702, 0.08718, 0.1651, 0.07325, 0.1611, 0.05984, 0.1645, 0.05844, 0.1687, 0.07253, 0.1611, 0.05984, 0.1545, 0.04749, 0.1575, 0.04545, 0.1645, 0.05844, 0.1545, 0.04749, 0.1456, 0.03666, 0.1482, 0.03407, 0.1575, 0.04545, 0.1456, 0.03666, 0.1348, 0.02778, 0.1368, 0.02473, 0.1482, 0.03407, 0.1348, 0.02778, 0.1224, 0.02118, 0.1238, 0.01779, 0.1368, 0.02473, 0.1224, 0.02118, 0.109, 0.01711, 0.1097, 0.01351, 0.1238, 0.01779, 0.109, 0.01711, 0.09506, 0.01574, 0.09506, 0.01207, 0.1097, 0.01351, 0.09506, 0.01574, 0.08112, 0.01711, 0.08041, 0.01351, 0.09506, 0.01207, 0.08112, 0.01711, 0.06772, 0.02118, 0.06632, 0.01779, 0.08041, 0.01351, 0.06772, 0.02118, 0.05537, 0.02778, 0.05333, 0.02473, 0.06632, 0.01779, 0.05537, 0.02778, 0.04454, 0.03666, 0.04195, 0.03407, 0.05333, 0.02473, 0.04454, 0.03666, 0.03565, 0.04749, 0.03261, 0.04545, 0.04195, 0.03407, 0.03565, 0.04749, 0.02905, 0.05984, 0.02566, 0.05844, 0.03261, 0.04545, 0.02905, 0.05984, 0.02499, 0.07325, 0.02139, 0.07253, 0.02566, 0.05844, 0.02499, 0.07325, 0.02361, 0.08719, 0.01995, 0.08719, 0.02139, 0.07253, 0.02361, 0.08719, 0.02499, 0.1011, 0.02139, 0.1018, 0.01995, 0.08719, 0.02499, 0.1011, 0.02905, 0.1145, 0.02566, 0.1159, 0.02139, 0.1018, 0.02905, 0.1145, 0.03565, 0.1269, 0.03261, 0.1289, 0.02566, 0.1159, 0.03565, 0.1269, 0.04454, 0.1377, 0.04195, 0.1403, 0.03261, 0.1289, 0.04454, 0.1377, 0.05537, 0.1466, 0.05333, 0.1496, 0.04195, 0.1403, 0.05537, 0.1466, 0.06772, 0.1532, 0.06632, 0.1566, 0.05333, 0.1496, 0.06772, 0.1532, 0.08112, 0.1573, 0.08041, 0.1609, 0.06632, 0.1566, 0.08112, 0.1573, 0.09506, 0.1586, 0.09506, 0.1623, 0.08041, 0.1609, 0.1348, 0.1466, 0.1456, 0.1377, 0.1482, 0.1403, 0.1368, 0.1496, 0.1224, 0.1532, 0.1348, 0.1466, 0.1368, 0.1496, 0.1238, 0.1566, 0.109, 0.1573, 0.1224, 0.1532, 0.1238, 0.1566, 0.1097, 0.1609, 0.09506, 0.1586, 0.109, 0.1573, 0.1097, 0.1609, 0.09506, 0.1623, 0.08946, 0.07368, 0.09221, 0.07284, 0.09221, 0.07284, 0.08946, 0.07368, 0.02905, 0.1145, 0.02499, 0.1011, 0.02499, 0.1011, 0.02905, 0.1145, 0.1348, 0.02778, 0.1456, 0.03666, 0.1456, 0.03666, 0.1348, 0.02778, 0.03565, 0.1269, 0.02905, 0.1145, 0.02905, 0.1145, 0.03565, 0.1269, 0.1224, 0.02118, 0.1348, 0.02778, 0.1348, 0.02778, 0.1224, 0.02118, 0.04454, 0.1377, 0.03565, 0.1269, 0.03565, 0.1269, 0.04454, 0.1377, 0.109, 0.01711, 0.1224, 0.02118, 0.1224, 0.02118, 0.109, 0.01711, 0.05537, 0.1466, 0.04454, 0.1377, 0.04454, 0.1377, 0.05537, 0.1466, 0.09506, 0.01574, 0.109, 0.01711, 0.109, 0.01711, 0.09506, 0.01574, 0.06772, 0.1532, 0.05537, 0.1466, 0.05537, 0.1466, 0.06772, 0.1532, 0.08112, 0.01711, 0.09506, 0.01574, 0.09506, 0.01574, 0.08112, 0.01711, 0.08112, 0.1573, 0.06772, 0.1532, 0.06772, 0.1532, 0.08112, 0.1573, 0.06772, 0.02118, 0.08112, 0.01711, 0.08112, 0.01711, 0.06772, 0.02118, 0.1545, 0.1269, 0.1456, 0.1377, 0.1456, 0.1377, 0.1545, 0.1269, 0.09506, 0.1586, 0.08112, 0.1573, 0.08112, 0.1573, 0.09506, 0.1586, 0.05537, 0.02778, 0.06772, 0.02118, 0.06772, 0.02118, 0.05537, 0.02778, 0.1611, 0.1145, 0.1545, 0.1269, 0.1545, 0.1269, 0.1611, 0.1145, 0.1456, 0.1377, 0.1348, 0.1466, 0.1348, 0.1466, 0.1456, 0.1377, 0.04454, 0.03666, 0.05537, 0.02778, 0.05537, 0.02778, 0.04454, 0.03666, 0.1651, 0.1011, 0.1611, 0.1145, 0.1611, 0.1145, 0.1651, 0.1011, 0.1348, 0.1466, 0.1224, 0.1532, 0.1224, 0.1532, 0.1348, 0.1466, 0.03565, 0.04749, 0.04454, 0.03666, 0.04454, 0.03666, 0.03565, 0.04749, 0.1665, 0.08718, 0.1651, 0.1011, 0.1651, 0.1011, 0.1665, 0.08718, 0.1224, 0.1532, 0.109, 0.1573, 0.109, 0.1573, 0.1224, 0.1532, 0.02905, 0.05984, 0.03565, 0.04749, 0.03565, 0.04749, 0.02905, 0.05984, 0.1651, 0.07325, 0.1665, 0.08718, 0.1665, 0.08718, 0.1651, 0.07325, 0.109, 0.1573, 0.09506, 0.1586, 0.09506, 0.1586, 0.109, 0.1573, 0.02499, 0.07325, 0.02905, 0.05984, 0.02905, 0.05984, 0.02499, 0.07325, 0.1611, 0.05984, 0.1651, 0.07325, 0.1651, 0.07325, 0.1611, 0.05984, 0.02361, 0.08719, 0.02499, 0.07325, 0.02499, 0.07325, 0.02361, 0.08719, 0.1545, 0.04749, 0.1611, 0.05984, 0.1611, 0.05984, 0.1545, 0.04749, 0.02499, 0.1011, 0.02361, 0.08719, 0.02361, 0.08719, 0.02499, 0.1011, 0.1054, 0.09752, 0.1072, 0.09531, 0.1545, 0.1269, 0.1456, 0.1377, 0.1072, 0.09531, 0.1086, 0.09278, 0.1611, 0.1145, 0.1545, 0.1269, 0.1086, 0.09278, 0.1094, 0.09004, 0.1651, 0.1011, 0.1611, 0.1145, 0.1094, 0.09004, 0.1097, 0.08718, 0.1665, 0.08718, 0.1651, 0.1011, 0.1097, 0.08718, 0.1094, 0.08433, 0.1651, 0.07325, 0.1665, 0.08718, 0.1094, 0.08433, 0.1086, 0.08159, 0.1611, 0.05984, 0.1651, 0.07325, 0.1086, 0.08159, 0.1072, 0.07906, 0.1545, 0.04749, 0.1611, 0.05984, 0.1072, 0.07906, 0.1054, 0.07685, 0.1456, 0.03666, 0.1545, 0.04749, 0.1054, 0.07685, 0.1032, 0.07503, 0.1348, 0.02778, 0.1456, 0.03666, 0.1032, 0.07503, 0.1007, 0.07368, 0.1224, 0.02118, 0.1348, 0.02778, 0.1007, 0.07368, 0.09791, 0.07284, 0.109, 0.01711, 0.1224, 0.02118, 0.09791, 0.07284, 0.09506, 0.07256, 0.09506, 0.01574, 0.109, 0.01711, 0.09506, 0.07256, 0.09221, 0.07284, 0.08112, 0.01711, 0.09506, 0.01574, 0.09221, 0.07284, 0.08946, 0.07368, 0.06772, 0.02118, 0.08112, 0.01711, 0.08946, 0.07368, 0.08694, 0.07503, 0.05537, 0.02778, 0.06772, 0.02118, 0.08694, 0.07503, 0.08472, 0.07685, 0.04454, 0.03666, 0.05537, 0.02778, 0.08472, 0.07685, 0.0829, 0.07906, 0.03565, 0.04749, 0.04454, 0.03666, 0.0829, 0.07906, 0.08155, 0.08159, 0.02905, 0.05984, 0.03565, 0.04749, 0.08155, 0.08159, 0.08072, 0.08433, 0.02499, 0.07325, 0.02905, 0.05984, 0.08072, 0.08433, 0.08044, 0.08718, 0.02361, 0.08719, 0.02499, 0.07325, 0.08044, 0.08718, 0.08072, 0.09004, 0.02499, 0.1011, 0.02361, 0.08719, 0.08072, 0.09004, 0.08155, 0.09278, 0.02905, 0.1145, 0.02499, 0.1011, 0.08155, 0.09278, 0.0829, 0.09531, 0.03565, 0.1269, 0.02905, 0.1145, 0.0829, 0.09531, 0.08472, 0.09752, 0.04454, 0.1377, 0.03565, 0.1269, 0.08472, 0.09752, 0.08694, 0.09934, 0.05537, 0.1466, 0.04454, 0.1377, 0.08694, 0.09934, 0.08946, 0.1007, 0.06772, 0.1532, 0.05537, 0.1466, 0.08946, 0.1007, 0.09221, 0.1015, 0.08112, 0.1573, 0.06772, 0.1532, 0.09221, 0.1015, 0.09506, 0.1018, 0.09506, 0.1586, 0.08112, 0.1573, 0.1032, 0.09934, 0.1054, 0.09752, 0.1456, 0.1377, 0.1348, 0.1466, 0.1007, 0.1007, 0.1032, 0.09934, 0.1348, 0.1466, 0.1224, 0.1532, 0.09791, 0.1015, 0.1007, 0.1007, 0.1224, 0.1532, 0.109, 0.1573, 0.09506, 0.1018, 0.09791, 0.1015, 0.109, 0.1573, 0.09506, 0.1586, 0.08126, 0.08718, 0.08153, 0.08449, 0.08153, 0.08449, 0.08126, 0.08718, 0.1072, 0.09531, 0.1054, 0.09752, 0.1054, 0.09752, 0.1072, 0.09531, 0.09506, 0.1018, 0.09221, 0.1015, 0.09221, 0.1015, 0.09506, 0.1018, 0.08694, 0.07503, 0.08946, 0.07368, 0.08946, 0.07368, 0.08694, 0.07503, 0.1086, 0.09278, 0.1072, 0.09531, 0.1072, 0.09531, 0.1086, 0.09278, 0.1054, 0.09752, 0.1032, 0.09934, 0.1032, 0.09934, 0.1054, 0.09752, 0.08472, 0.07685, 0.08694, 0.07503, 0.08694, 0.07503, 0.08472, 0.07685, 0.1094, 0.09004, 0.1086, 0.09278, 0.1086, 0.09278, 0.1094, 0.09004, 0.1032, 0.09934, 0.1007, 0.1007, 0.1007, 0.1007, 0.1032, 0.09934, 0.0829, 0.07906, 0.08472, 0.07685, 0.08472, 0.07685, 0.0829, 0.07906, 0.1097, 0.08718, 0.1094, 0.09004, 0.1094, 0.09004, 0.1097, 0.08718, 0.1007, 0.1007, 0.09791, 0.1015, 0.09791, 0.1015, 0.1007, 0.1007, 0.08155, 0.08159, 0.0829, 0.07906, 0.0829, 0.07906, 0.08155, 0.08159, 0.1094, 0.08433, 0.1097, 0.08718, 0.1097, 0.08718, 0.1094, 0.08433, 0.09791, 0.1015, 0.09506, 0.1018, 0.09506, 0.1018, 0.09791, 0.1015, 0.08072, 0.08433, 0.08155, 0.08159, 0.08155, 0.08159, 0.08072, 0.08433, 0.1086, 0.08159, 0.1094, 0.08433, 0.1094, 0.08433, 0.1086, 0.08159, 0.08044, 0.08718, 0.08072, 0.08433, 0.08072, 0.08433, 0.08044, 0.08718, 0.1072, 0.07906, 0.1086, 0.08159, 0.1086, 0.08159, 0.1072, 0.07906, 0.08072, 0.09004, 0.08044, 0.08718, 0.08044, 0.08718, 0.08072, 0.09004, 0.1054, 0.07685, 0.1072, 0.07906, 0.1072, 0.07906, 0.1054, 0.07685, 0.08155, 0.09278, 0.08072, 0.09004, 0.08072, 0.09004, 0.08155, 0.09278, 0.1032, 0.07503, 0.1054, 0.07685, 0.1054, 0.07685, 0.1032, 0.07503, 0.0829, 0.09531, 0.08155, 0.09278, 0.08155, 0.09278, 0.0829, 0.09531, 0.1007, 0.07368, 0.1032, 0.07503, 0.1032, 0.07503, 0.1007, 0.07368, 0.08472, 0.09752, 0.0829, 0.09531, 0.0829, 0.09531, 0.08472, 0.09752, 0.09791, 0.07284, 0.1007, 0.07368, 0.1007, 0.07368, 0.09791, 0.07284, 0.08694, 0.09934, 0.08472, 0.09752, 0.08472, 0.09752, 0.08694, 0.09934, 0.09506, 0.07256, 0.09791, 0.07284, 0.09791, 0.07284, 0.09506, 0.07256, 0.08946, 0.1007, 0.08694, 0.09934, 0.08694, 0.09934, 0.08946, 0.1007, 0.09221, 0.07284, 0.09506, 0.07256, 0.09506, 0.07256, 0.09221, 0.07284, 0.09221, 0.1015, 0.08946, 0.1007, 0.08946, 0.1007, 0.09221, 0.1015, 0.1048, 0.09694, 0.1065, 0.09485, 0.1072, 0.09531, 0.1054, 0.09752, 0.1065, 0.09485, 0.1078, 0.09247, 0.1086, 0.09278, 0.1072, 0.09531, 0.1078, 0.09247, 0.1086, 0.08988, 0.1094, 0.09004, 0.1086, 0.09278, 0.1086, 0.08988, 0.1089, 0.08718, 0.1097, 0.08718, 0.1094, 0.09004, 0.1089, 0.08718, 0.1086, 0.08449, 0.1094, 0.08433, 0.1097, 0.08718, 0.1086, 0.08449, 0.1078, 0.0819, 0.1086, 0.08159, 0.1094, 0.08433, 0.1078, 0.0819, 0.1065, 0.07952, 0.1072, 0.07906, 0.1086, 0.08159, 0.1065, 0.07952, 0.1048, 0.07743, 0.1054, 0.07685, 0.1072, 0.07906, 0.1048, 0.07743, 0.1027, 0.07571, 0.1032, 0.07503, 0.1054, 0.07685, 0.1027, 0.07571, 0.1003, 0.07444, 0.1007, 0.07368, 0.1032, 0.07503, 0.1003, 0.07444, 0.09775, 0.07365, 0.09791, 0.07284, 0.1007, 0.07368, 0.09775, 0.07365, 0.09506, 0.07339, 0.09506, 0.07256, 0.09791, 0.07284, 0.09506, 0.07339, 0.09237, 0.07365, 0.09221, 0.07284, 0.09506, 0.07256, 0.09237, 0.07365, 0.08978, 0.07444, 0.08946, 0.07368, 0.09221, 0.07284, 0.08978, 0.07444, 0.08739, 0.07571, 0.08694, 0.07503, 0.08946, 0.07368, 0.08739, 0.07571, 0.0853, 0.07743, 0.08472, 0.07685, 0.08694, 0.07503, 0.0853, 0.07743, 0.08359, 0.07952, 0.0829, 0.07906, 0.08472, 0.07685, 0.08359, 0.07952, 0.08231, 0.0819, 0.08155, 0.08159, 0.0829, 0.07906, 0.08231, 0.0819, 0.08153, 0.08449, 0.08072, 0.08433, 0.08155, 0.08159, 0.08153, 0.08449, 0.08126, 0.08718, 0.08044, 0.08718, 0.08072, 0.08433, 0.08126, 0.08718, 0.08153, 0.08988, 0.08072, 0.09004, 0.08044, 0.08718, 0.08153, 0.08988, 0.08231, 0.09247, 0.08155, 0.09278, 0.08072, 0.09004, 0.08231, 0.09247, 0.08359, 0.09485, 0.0829, 0.09531, 0.08155, 0.09278, 0.08359, 0.09485, 0.0853, 0.09694, 0.08472, 0.09752, 0.0829, 0.09531, 0.0853, 0.09694, 0.08739, 0.09866, 0.08694, 0.09934, 0.08472, 0.09752, 0.08739, 0.09866, 0.08978, 0.09993, 0.08946, 0.1007, 0.08694, 0.09934, 0.08978, 0.09993, 0.09237, 0.1007, 0.09221, 0.1015, 0.08946, 0.1007, 0.09237, 0.1007, 0.09506, 0.101, 0.09506, 0.1018, 0.09221, 0.1015, 0.1027, 0.09866, 0.1048, 0.09694, 0.1054, 0.09752, 0.1032, 0.09934, 0.1003, 0.09993, 0.1027, 0.09866, 0.1032, 0.09934, 0.1007, 0.1007, 0.09775, 0.1007, 0.1003, 0.09993, 0.1007, 0.1007, 0.09791, 0.1015, 0.09506, 0.101, 0.09775, 0.1007, 0.09791, 0.1015, 0.09506, 0.1018, 0.09775, 0.1007, 0.09506, 0.101, 0.09237, 0.1007, 0.08978, 0.09993, 0.08739, 0.09866, 0.0853, 0.09694, 0.08359, 0.09485, 0.08231, 0.09247, 0.08153, 0.08988, 0.08126, 0.08718, 0.08153, 0.08449, 0.08231, 0.0819, 0.08359, 0.07952, 0.0853, 0.07743, 0.08739, 0.07571, 0.08978, 0.07444, 0.09237, 0.07365, 0.09506, 0.07339, 0.09775, 0.07365, 0.1003, 0.07444, 0.1027, 0.07571, 0.1048, 0.07743, 0.1065, 0.07952, 0.1078, 0.0819, 0.1086, 0.08449, 0.1089, 0.08718, 0.1086, 0.08988, 0.1078, 0.09247, 0.1065, 0.09485, 0.1048, 0.09694, 0.1027, 0.09866, 0.1003, 0.09993, 0.1065, 0.07952, 0.1078, 0.0819, 0.1078, 0.0819, 0.1065, 0.07952, 0.08153, 0.08988, 0.08126, 0.08718, 0.08126, 0.08718, 0.08153, 0.08988, 0.1048, 0.07743, 0.1065, 0.07952, 0.1065, 0.07952, 0.1048, 0.07743, 0.08231, 0.09247, 0.08153, 0.08988, 0.08153, 0.08988, 0.08231, 0.09247, 0.1027, 0.07571, 0.1048, 0.07743, 0.1048, 0.07743, 0.1027, 0.07571, 0.08359, 0.09485, 0.08231, 0.09247, 0.08231, 0.09247, 0.08359, 0.09485, 0.1003, 0.07444, 0.1027, 0.07571, 0.1027, 0.07571, 0.1003, 0.07444, 0.0853, 0.09694, 0.08359, 0.09485, 0.08359, 0.09485, 0.0853, 0.09694, 0.09775, 0.07365, 0.1003, 0.07444, 0.1003, 0.07444, 0.09775, 0.07365, 0.08739, 0.09866, 0.0853, 0.09694, 0.0853, 0.09694, 0.08739, 0.09866, 0.09506, 0.07339, 0.09775, 0.07365, 0.09775, 0.07365, 0.09506, 0.07339, 0.08978, 0.09993, 0.08739, 0.09866, 0.08739, 0.09866, 0.08978, 0.09993, 0.09237, 0.07365, 0.09506, 0.07339, 0.09506, 0.07339, 0.09237, 0.07365, 0.09237, 0.1007, 0.08978, 0.09993, 0.08978, 0.09993, 0.09237, 0.1007, 0.08978, 0.07444, 0.09237, 0.07365, 0.09237, 0.07365, 0.08978, 0.07444, 0.1065, 0.09485, 0.1048, 0.09694, 0.1048, 0.09694, 0.1065, 0.09485, 0.09506, 0.101, 0.09237, 0.1007, 0.09237, 0.1007, 0.09506, 0.101, 0.08739, 0.07571, 0.08978, 0.07444, 0.08978, 0.07444, 0.08739, 0.07571, 0.1078, 0.09247, 0.1065, 0.09485, 0.1065, 0.09485, 0.1078, 0.09247, 0.1048, 0.09694, 0.1027, 0.09866, 0.1027, 0.09866, 0.1048, 0.09694, 0.0853, 0.07743, 0.08739, 0.07571, 0.08739, 0.07571, 0.0853, 0.07743, 0.1086, 0.08988, 0.1078, 0.09247, 0.1078, 0.09247, 0.1086, 0.08988, 0.1027, 0.09866, 0.1003, 0.09993, 0.1003, 0.09993, 0.1027, 0.09866, 0.08359, 0.07952, 0.0853, 0.07743, 0.0853, 0.07743, 0.08359, 0.07952, 0.1089, 0.08718, 0.1086, 0.08988, 0.1086, 0.08988, 0.1089, 0.08718, 0.1003, 0.09993, 0.09775, 0.1007, 0.09775, 0.1007, 0.1003, 0.09993, 0.08231, 0.0819, 0.08359, 0.07952, 0.08359, 0.07952, 0.08231, 0.0819, 0.1086, 0.08449, 0.1089, 0.08718, 0.1089, 0.08718, 0.1086, 0.08449, 0.09775, 0.1007, 0.09506, 0.101, 0.09506, 0.101, 0.09775, 0.1007, 0.08153, 0.08449, 0.08231, 0.0819, 0.08231, 0.0819, 0.08153, 0.08449, 0.1078, 0.0819, 0.1086, 0.08449, 0.1086, 0.08449, 0.1078, 0.0819])
me_cylinder_001.materials.append(mat_mim_23)
me_cylinder_001.use_remesh_preserve_volume = False
me_cylinder_001.use_remesh_preserve_attributes = False
me_cylinder_001.use_mirror_vertex_groups = False
me_cylinder_001.update()

# ---- objects
ob_mim_23 = bpy.data.objects.new('MIM-23', me_cylinder_001)

# ---- transforms, parenting, visibility, modifiers, constraints
ob_mim_23.location = (0.0, 0.0, 0.0)
ob_mim_23.rotation_euler = (0.0, 0.0, 0.7854)
ob_mim_23.scale = (0.18, 0.18, 0.18)
ob_mim_23.lineart.crease_threshold = 0.0

# ---- collection membership
col_collection.objects.link(ob_mim_23)

# ---- scene / render settings (as saved in the file)
scene.frame_start = 1; scene.frame_end = 250; scene.frame_set(1)
scene.render.engine = 'BLENDER_EEVEE_NEXT'
scene.cycles.use_denoising = False
scene.cycles.samples = 128
scene.cycles.sampling_pattern = 'TABULATED_SOBOL'
scene.cycles.use_adaptive_sampling = False
scene.cycles.use_light_tree = False
scene.view_settings.view_transform = 'Filmic'
bpy.context.view_layer.update()

# ---- added for rendering (the .blend has no active camera and no usable light): camera, sun
cam_auto = bpy.data.cameras.new('AutoCamera')
cam_auto.lens = 50.0
cam_auto.sensor_width = 36.0
cam_auto.clip_end = 1000.0
ob_auto_camera = bpy.data.objects.new('AutoCamera', cam_auto)
scene.collection.objects.link(ob_auto_camera)
ob_auto_camera.location = (5.23095, -6.27714, 4.12593)
ob_auto_camera.rotation_euler = (1.09748, -7.21219e-08, 0.694738)
scene.camera = ob_auto_camera
light_auto_sun = bpy.data.lights.new('AutoSun', 'SUN')
light_auto_sun.energy = 3.0
light_auto_sun.angle = 0.0523599
ob_auto_sun = bpy.data.objects.new('AutoSun', light_auto_sun)
scene.collection.objects.link(ob_auto_sun)
ob_auto_sun.rotation_euler = (0.872665, 0.174533, 0.523599)
bpy.context.view_layer.update()
